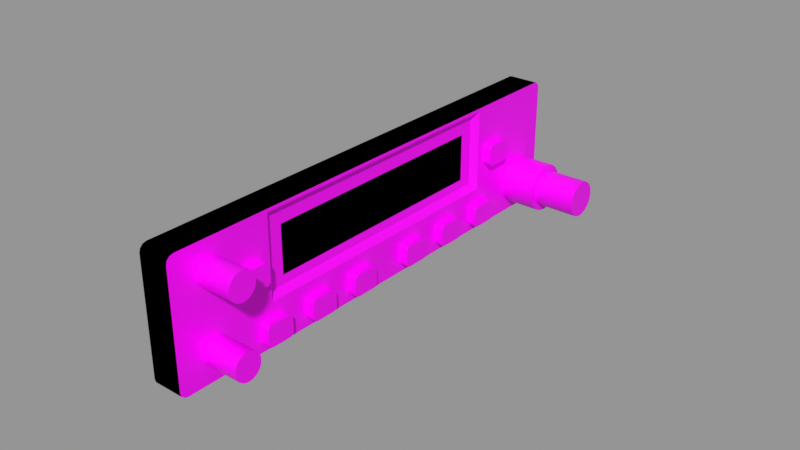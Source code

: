 # Source: gnc-255.blend  (saved by Blender 3.0.42; exported with 4.5.12 LTS)
import bpy
from mathutils import Matrix  # noqa: F401  (used for matrix-valued properties, if any)

bpy.ops.wm.read_factory_settings(use_empty=True)
scene = bpy.context.scene
scene.name = 'Empty'

# ---- images (referenced by path relative to the original .blend; pixels are not part of the script)
import os
ASSET_DIR = os.environ.get("B2B_ASSET_DIR", "")  # directory of the original .blend (textures are referenced by path, not embedded)
HERE = os.path.dirname(os.path.abspath(__file__))  # packed textures are extracted next to this script under _unpacked/

def load_image(name, relpath, width, height, colorspace="sRGB"):
    """Load a texture the original file referenced (path relative to the .blend, or extracted next to this script)."""
    p = next((c for c in (os.path.join(HERE, relpath), os.path.join(ASSET_DIR, relpath)) if relpath and os.path.exists(c)), "")
    if p:
        img = bpy.data.images.load(p, check_existing=True)
        img.name = name
    else:  # same state as the original file: an image datablock whose file is absent (Cycles renders it pink)
        img = bpy.data.images.new(name, width, height)
        img.source = "FILE"
        img.filepath = "//" + (relpath or name)
    img.colorspace_settings.name = colorspace
    return img
img_gnc_255_png = load_image('gnc-255.png', 'gnc-255.png', 1024, 1024, 'sRGB')
img_dummy_png = load_image('dummy.png', 'dummy.png', 1024, 1024, 'sRGB')

# ---- materials (node trees are filled in below, after node groups)
mat_facematerial = bpy.data.materials.new('FaceMaterial')
mat_facematerial.use_backface_culling = True
mat_facematerial.use_transparent_shadow = False
mat_displaymaterial = bpy.data.materials.new('DisplayMaterial')
mat_displaymaterial.use_transparent_shadow = False
mat_casematerial = bpy.data.materials.new('CaseMaterial')
mat_casematerial.use_backface_culling = True
mat_casematerial.use_transparent_shadow = False

# ---- node groups
ng_auto_smooth = bpy.data.node_groups.new('Auto Smooth', 'GeometryNodeTree')
_s = ng_auto_smooth.interface.new_socket(name='Geometry', in_out='OUTPUT', socket_type='NodeSocketGeometry')
_s = ng_auto_smooth.interface.new_socket(name='Geometry', in_out='INPUT', socket_type='NodeSocketGeometry')
_s = ng_auto_smooth.interface.new_socket(name='Angle', in_out='INPUT', socket_type='NodeSocketFloat')
_s.subtype = 'ANGLE'
_s.min_value = 0.0
_s.max_value = 3.142
ng_auto_smooth.is_modifier = True
_N = ng_auto_smooth.nodes; _L = ng_auto_smooth.links
n0 = _N.new('NodeGroupOutput'); n0.name = 'Group Output'; n0.location = (480, -100)
n1 = _N.new('NodeGroupInput'); n1.name = 'Group Input'; n1.location = (-420, -300)
n2 = _N.new('NodeGroupInput'); n2.name = 'Group Input.001'; n2.location = (-60, -100)
n3 = _N.new('GeometryNodeSetShadeSmooth'); n3.name = 'Set Shade Smooth'; n3.location = (120, -100)
n3.domain = 'EDGE'
n4 = _N.new('GeometryNodeSetShadeSmooth'); n4.name = 'Set Shade Smooth.001'; n4.location = (300, -100)
n5 = _N.new('GeometryNodeInputMeshEdgeAngle'); n5.name = 'Edge Angle'; n5.location = (-420, -220)
n6 = _N.new('GeometryNodeInputEdgeSmooth'); n6.name = 'Is Edge Smooth'; n6.location = (-60, -160)
n7 = _N.new('GeometryNodeInputShadeSmooth'); n7.name = 'Is Face Smooth'; n7.location = (-240, -340)
n8 = _N.new('FunctionNodeBooleanMath'); n8.name = 'Boolean Math'; n8.location = (-60, -220)
n9 = _N.new('FunctionNodeCompare'); n9.name = 'Compare'; n9.location = (-240, -180)
n9.operation = 'LESS_EQUAL'
_L.new(n5.outputs[0], n9.inputs[0])
_L.new(n4.outputs[0], n0.inputs[0])
_L.new(n1.outputs[1], n9.inputs[1])
_L.new(n9.outputs[0], n8.inputs[0])
_L.new(n7.outputs[0], n8.inputs[1])
_L.new(n2.outputs[0], n3.inputs[0])
_L.new(n6.outputs[0], n3.inputs[1])
_L.new(n3.outputs[0], n4.inputs[0])
_L.new(n8.outputs[0], n3.inputs[2])
n0.is_active_output = True

# ---- material node trees
mat_facematerial.use_nodes = True; mat_facematerial.node_tree.nodes.clear()
_N = mat_facematerial.node_tree.nodes; _L = mat_facematerial.node_tree.links
n0 = _N.new('ShaderNodeBsdfPrincipled'); n0.name = 'Principled BSDF'; n0.location = (10, 300)
n0.distribution = 'GGX'
n0.subsurface_method = 'RANDOM_WALK_SKIN'
n0.inputs[1].default_value = 0.25
n0.inputs[3].default_value = 1.45
n0.inputs[13].default_value = 0.25
n0.inputs[27].default_value = (0.0, 0.0, 0.0, 1.0)
n0.inputs[28].default_value = 1.0
n1 = _N.new('ShaderNodeOutputMaterial'); n1.name = 'Material Output'; n1.location = (300, 300)
n2 = _N.new('ShaderNodeTexImage'); n2.name = 'Image Texture'; n2.location = (-280, 280)
n2.image = img_gnc_255_png
_L.new(n0.outputs[0], n1.inputs[0])
_L.new(n2.outputs[0], n0.inputs[0])
n1.is_active_output = True
mat_displaymaterial.use_nodes = True; mat_displaymaterial.node_tree.nodes.clear()
_N = mat_displaymaterial.node_tree.nodes; _L = mat_displaymaterial.node_tree.links
n0 = _N.new('ShaderNodeBsdfPrincipled'); n0.name = 'Principled BSDF'; n0.location = (10, 300)
n0.distribution = 'GGX'
n0.subsurface_method = 'RANDOM_WALK_SKIN'
n0.inputs[1].default_value = 1.0
n0.inputs[3].default_value = 1.45
n0.inputs[13].default_value = 0.0
n0.inputs[27].default_value = (0.0, 0.0, 0.0, 1.0)
n0.inputs[28].default_value = 1.0
n1 = _N.new('ShaderNodeOutputMaterial'); n1.name = 'Material Output'; n1.location = (300, 300)
n2 = _N.new('ShaderNodeTexImage'); n2.name = 'Image Texture'; n2.location = (-280, 280)
n2.image = img_dummy_png
_L.new(n0.outputs[0], n1.inputs[0])
_L.new(n2.outputs[0], n0.inputs[0])
n1.is_active_output = True
mat_casematerial.use_nodes = True; mat_casematerial.node_tree.nodes.clear()
_N = mat_casematerial.node_tree.nodes; _L = mat_casematerial.node_tree.links
n0 = _N.new('ShaderNodeBsdfPrincipled'); n0.name = 'Principled BSDF'; n0.location = (10, 300)
n0.distribution = 'GGX'
n0.subsurface_method = 'RANDOM_WALK_SKIN'
n0.inputs[0].default_value = (0.0, 0.0, 0.0, 1.0)
n0.inputs[3].default_value = 1.45
n0.inputs[13].default_value = 0.0
n0.inputs[27].default_value = (0.0, 0.0, 0.0, 1.0)
n0.inputs[28].default_value = 1.0
n1 = _N.new('ShaderNodeOutputMaterial'); n1.name = 'Material Output'; n1.location = (300, 300)
_L.new(n0.outputs[0], n1.inputs[0])
n1.is_active_output = True

# ---- meshes
me_plane = bpy.data.meshes.new('Plane')
me_plane.from_pydata([(3.081e-09, -0.08, 0.0185), (3.497e-09, -0.0775, 0.021), (3.289e-09, -0.07967, 0.01975), (3.441e-09, -0.07875, 0.02067), (-3.497e-09, -0.0775, -0.021), (-3.081e-09, -0.08, -0.0185), (-3.441e-09, -0.07875, -0.02067), (-3.289e-09, -0.07967, -0.01975), (3.497e-09, 0.0775, 0.021), (3.081e-09, 0.08, 0.0185), (3.441e-09, 0.07875, 0.02067), (3.289e-09, 0.07967, 0.01975), (-3.081e-09, 0.08, -0.0185), (-3.497e-09, 0.0775, -0.021), (-3.289e-09, 0.07967, -0.01975), (-3.441e-09, 0.07875, -0.02067), (-0.002, 0.04, 0.01345), (-0.002, 0.04, -0.002048), (-0.002, -0.04, 0.01345), (-0.002, -0.04, -0.002048), (4.657e-09, 0.0465, 0.01995), (-2.794e-09, 0.0465, -0.007048), (3.725e-09, -0.0465, 0.01995), (0.0, -0.0465, -0.007048), (-0.002, 0.0445, 0.01795), (-0.002, 0.0445, -0.005048), (-0.002, -0.0445, 0.01795), (-0.002, -0.0445, -0.005048), (-2.328e-10, 0.07107, -0.003273), (-1.164e-10, 0.069, -0.003), (-5.821e-10, 0.073, -0.004072), (-1.164e-10, 0.06693, -0.003273), (-1.164e-09, 0.07593, -0.007), (-6.985e-10, 0.07466, -0.005343), (-1.164e-10, 0.065, -0.004072), (-1.513e-09, 0.07673, -0.008929), (-1.979e-09, 0.077, -0.011), (-2.212e-09, 0.07673, -0.01307), (-2.561e-09, 0.07593, -0.015), (-2.561e-09, 0.07466, -0.01666), (-3.376e-09, 0.073, -0.01793), (-3.376e-09, 0.07107, -0.01873), (-3.376e-09, 0.06693, -0.01873), (-3.376e-09, 0.069, -0.019), (1.979e-09, 0.05853, 0.007248), (1.746e-09, 0.05869, 0.006583), (1.979e-09, 0.05805, 0.007732), (1.048e-09, 0.0587, 0.0027), (1.513e-09, 0.0587, 0.0059), (8.149e-10, 0.05869, 0.002017), (8.149e-10, 0.05853, 0.001352), (-8.149e-10, 0.06334, -0.005343), (5.821e-10, 0.05805, 0.0008685), (5.821e-10, 0.05738, 0.000715), (-1.164e-09, 0.06207, -0.007), (-2.445e-09, 0.061, -0.011), (-1.979e-09, 0.06127, -0.008929), (-3.143e-09, 0.06127, -0.01307), (-3.143e-09, 0.06334, -0.01666), (-3.143e-09, 0.06207, -0.015), (-3.376e-09, 0.065, -0.01793), (1.979e-09, 0.05738, 0.007885), (1.979e-09, 0.0567, 0.0079), (1.746e-09, 0.0513, 0.0079), (1.513e-09, 0.05062, 0.007885), (3.492e-10, 0.0567, 0.0007), (-1.164e-10, 0.0513, 0.0007), (-1.164e-10, 0.05062, 0.000715), (-2.91e-09, 0.05123, -0.01205), (-2.91e-09, 0.05075, -0.01157), (-2.91e-09, 0.05008, -0.01141), (-2.91e-09, 0.0514, -0.0134), (-2.91e-09, 0.05139, -0.01272), (-2.91e-09, 0.0514, -0.0166), (-2.91e-09, 0.05139, -0.01728), (-2.91e-09, 0.05123, -0.01795), (-2.91e-09, 0.05075, -0.01843), (1.281e-09, 0.04947, 0.007248), (1.513e-09, 0.04995, 0.007732), (1.281e-09, 0.04931, 0.006583), (1.048e-09, 0.0493, 0.0059), (3.492e-10, 0.0493, 0.0027), (1.164e-10, 0.04931, 0.002017), (-1.164e-10, 0.04947, 0.001352), (-3.492e-10, 0.04995, 0.0008685), (-2.561e-09, 0.04332, -0.01141), (-2.91e-09, 0.0494, -0.0114), (-2.561e-09, 0.044, -0.0114), (-2.561e-09, 0.04265, -0.01157), (-2.91e-09, 0.05008, -0.01859), (-2.91e-09, 0.04332, -0.01859), (-2.91e-09, 0.04265, -0.01843), (-2.91e-09, 0.0494, -0.0186), (-2.91e-09, 0.044, -0.0186), (-2.91e-09, 0.04217, -0.01205), (-2.91e-09, 0.04201, -0.01272), (-2.91e-09, 0.04217, -0.01795), (-2.561e-09, 0.042, -0.0166), (-2.561e-09, 0.04201, -0.01728), (-2.445e-09, 0.042, -0.0134), (-2.445e-09, 0.03389, -0.01272), (-2.445e-09, 0.0339, -0.0166), (-2.212e-09, 0.0339, -0.0134), (-2.561e-09, 0.03389, -0.01728), (-2.445e-09, 0.03373, -0.01205), (-2.561e-09, 0.03373, -0.01795), (-2.445e-09, 0.03325, -0.01157), (-3.027e-09, 0.03325, -0.01843), (-2.91e-09, 0.03258, -0.01859), (-2.212e-09, 0.03258, -0.01141), (-2.91e-09, 0.0319, -0.0186), (-2.212e-09, 0.0319, -0.0114), (-2.095e-09, 0.0265, -0.0114), (-2.91e-09, 0.0265, -0.0186), (-2.095e-09, 0.02582, -0.01141), (-2.91e-09, 0.02582, -0.01859), (-2.91e-09, 0.02515, -0.01843), (-2.095e-09, 0.02515, -0.01157), (-2.212e-09, 0.02467, -0.01205), (-2.91e-09, 0.02467, -0.01795), (-2.212e-09, 0.02451, -0.01272), (-2.561e-09, 0.02451, -0.01728), (-1.979e-09, 0.0245, -0.0134), (-2.445e-09, 0.0245, -0.0166), (-1.979e-09, 0.01639, -0.01272), (-1.746e-09, 0.0164, -0.0134), (-2.445e-09, 0.0164, -0.0166), (-2.561e-09, 0.01639, -0.01728), (-1.979e-09, 0.01623, -0.01205), (-2.91e-09, 0.01623, -0.01795), (-2.91e-09, 0.01575, -0.01843), (-1.979e-09, 0.01575, -0.01157), (-2.91e-09, 0.01508, -0.01859), (-1.746e-09, 0.01508, -0.01141), (-1.746e-09, 0.0144, -0.0114), (-3.027e-09, 0.0144, -0.0186), (-1.513e-09, 0.009, -0.0114), (-2.91e-09, 0.009, -0.0186), (-1.513e-09, 0.008317, -0.01141), (-2.91e-09, 0.008317, -0.01859), (-1.513e-09, 0.007652, -0.01157), (-1.746e-09, 0.007168, -0.01205), (-2.91e-09, 0.007652, -0.01843), (-2.91e-09, 0.007168, -0.01795), (-1.746e-09, 0.007015, -0.01272), (-2.561e-09, 0.007015, -0.01728), (-1.513e-09, 0.007, -0.0134), (-2.445e-09, 0.007, -0.0166), (-2.445e-09, -0.007, -0.0166), (-1.513e-09, -0.007, -0.0134), (-2.561e-09, -0.007015, -0.01728), (-1.513e-09, -0.007015, -0.01272), (-2.91e-09, -0.007169, -0.01795), (-1.513e-09, -0.007169, -0.01205), (-2.91e-09, -0.007652, -0.01843), (-1.164e-09, -0.007652, -0.01157), (-1.164e-09, -0.008317, -0.01141), (-2.91e-09, -0.008317, -0.01859), (-1.164e-09, -0.009, -0.0114), (-2.91e-09, -0.009, -0.0186), (-1.164e-09, -0.0144, -0.0114), (-2.91e-09, -0.0144, -0.0186), (-1.164e-09, -0.01508, -0.01141), (-2.91e-09, -0.01508, -0.01859), (-1.164e-09, -0.01575, -0.01157), (-2.91e-09, -0.01623, -0.01795), (-2.91e-09, -0.01575, -0.01843), (-1.513e-09, -0.01623, -0.01205), (-2.561e-09, -0.01639, -0.01728), (-1.513e-09, -0.01639, -0.01272), (-2.445e-09, -0.0164, -0.0166), (-1.513e-09, -0.0164, -0.0134), (-2.445e-09, -0.0245, -0.0166), (-1.513e-09, -0.0245, -0.0134), (-1.513e-09, -0.02451, -0.01272), (-2.561e-09, -0.02451, -0.01728), (-1.513e-09, -0.02467, -0.01205), (-2.91e-09, -0.02467, -0.01795), (-1.164e-09, -0.02515, -0.01157), (-2.91e-09, -0.02515, -0.01843), (-1.164e-09, -0.02582, -0.01141), (-1.048e-09, -0.0265, -0.0114), (-2.91e-09, -0.02582, -0.01859), (-2.91e-09, -0.0265, -0.0186), (-2.91e-09, -0.0319, -0.0186), (-1.164e-09, -0.0319, -0.0114), (-2.91e-09, -0.03258, -0.01859), (-1.164e-09, -0.03258, -0.01141), (-1.164e-09, -0.03325, -0.01157), (-2.91e-09, -0.03325, -0.01843), (-1.513e-09, -0.03373, -0.01205), (-2.91e-09, -0.03373, -0.01795), (-1.513e-09, -0.03389, -0.01272), (-2.561e-09, -0.03389, -0.01728), (-1.513e-09, -0.0339, -0.0134), (-2.445e-09, -0.0339, -0.0166), (-2.445e-09, -0.042, -0.0166), (-1.513e-09, -0.042, -0.0134), (-2.561e-09, -0.04201, -0.01728), (-1.513e-09, -0.04201, -0.01272), (-2.91e-09, -0.04217, -0.01795), (-1.513e-09, -0.04217, -0.01205), (-2.91e-09, -0.04265, -0.01843), (-1.164e-09, -0.04265, -0.01157), (-1.164e-09, -0.04332, -0.01141), (-2.91e-09, -0.04332, -0.01859), (-2.91e-09, -0.044, -0.0186), (-1.164e-09, -0.044, -0.0114), (1.746e-09, -0.05062, 0.007885), (1.979e-09, -0.0513, 0.0079), (1.746e-09, -0.04947, 0.007248), (1.979e-09, -0.04995, 0.007732), (1.746e-09, -0.04931, 0.006583), (1.513e-09, -0.0493, 0.0059), (1.281e-09, -0.0493, 0.0027), (1.048e-09, -0.04931, 0.002017), (1.048e-09, -0.04947, 0.001352), (1.048e-09, -0.04995, 0.0008685), (8.149e-10, -0.05062, 0.000715), (-1.048e-09, -0.0494, -0.0114), (-1.164e-09, -0.05008, -0.01141), (-1.164e-09, -0.05075, -0.01157), (-2.91e-09, -0.0494, -0.0186), (-2.91e-09, -0.05008, -0.01859), (-2.91e-09, -0.05075, -0.01843), (1.746e-09, -0.0567, 0.0079), (1.746e-09, -0.05738, 0.007885), (1.746e-09, -0.05805, 0.007732), (1.746e-09, -0.05853, 0.007248), (1.746e-09, -0.05869, 0.006583), (8.149e-10, -0.05805, 0.0008685), (8.149e-10, -0.05853, 0.001352), (8.149e-10, -0.05869, 0.002017), (1.048e-09, -0.0513, 0.0007), (5.821e-10, -0.05738, 0.000715), (5.821e-10, -0.0567, 0.0007), (-1.164e-09, -0.05123, -0.01205), (-1.513e-09, -0.05139, -0.01272), (-1.513e-09, -0.0514, -0.0134), (-2.445e-09, -0.0514, -0.0166), (-2.561e-09, -0.05139, -0.01728), (-2.91e-09, -0.05123, -0.01795), (2.561e-09, -0.0631, 0.01375), (2.212e-09, -0.0625, 0.0115), (2.212e-09, -0.06265, 0.01266), (1.979e-09, -0.0631, 0.00925), (1.979e-09, -0.06265, 0.01034), (1.513e-09, -0.0587, 0.0059), (8.149e-10, -0.0587, 0.0027), (-9.313e-10, -0.0631, -0.00975), (-1.397e-09, -0.06265, -0.01084), (-8.149e-10, -0.06382, -0.008818), (-1.513e-09, -0.0625, -0.012), (-1.63e-09, -0.06265, -0.01316), (-2.212e-09, -0.06382, -0.01518), (-2.095e-09, -0.0631, -0.01425), (2.794e-09, -0.06584, 0.01585), (2.794e-09, -0.06816, 0.01585), (2.794e-09, -0.067, 0.016), (2.794e-09, -0.06475, 0.0154), (2.561e-09, -0.06382, 0.01468), (3.143e-09, -0.06382, 0.008318), (1.513e-09, -0.06816, 0.007153), (1.863e-09, -0.06475, 0.007603), (1.746e-09, -0.06584, 0.007153), (1.746e-09, -0.067, 0.007), (-6.985e-10, -0.067, -0.0075), (-6.985e-10, -0.06584, -0.007653), (-6.985e-10, -0.06475, -0.008103), (-6.985e-10, -0.06816, -0.007653), (-2.445e-09, -0.06475, -0.0159), (-2.561e-09, -0.067, -0.0165), (-2.561e-09, -0.06584, -0.01635), (-2.445e-09, -0.06816, -0.01635), (2.561e-09, -0.07018, 0.01468), (2.794e-09, -0.06925, 0.0154), (2.328e-09, -0.07135, 0.01266), (3.143e-09, -0.0709, 0.01375), (1.979e-09, -0.0709, 0.00925), (1.979e-09, -0.07135, 0.01034), (2.212e-09, -0.0715, 0.0115), (1.746e-09, -0.07018, 0.008318), (1.746e-09, -0.06925, 0.007603), (-9.313e-10, -0.06925, -0.008103), (-9.313e-10, -0.07018, -0.008818), (-1.513e-09, -0.07135, -0.01084), (-1.397e-09, -0.0709, -0.00975), (-1.979e-09, -0.07135, -0.01316), (-2.095e-09, -0.0709, -0.01425), (-1.63e-09, -0.0715, -0.012), (-2.445e-09, -0.06925, -0.0159), (-2.212e-09, -0.07018, -0.01518)], [], [(51, 50, 52, 53, 65, 66, 67, 84, 83, 82, 81, 21, 57, 55, 56, 54), (20, 8, 1, 22), (25, 21, 20, 24), (24, 20, 22, 26), (27, 23, 21, 25), (26, 22, 23, 27), (17, 25, 24, 16), (16, 24, 26, 18), (19, 27, 25, 17), (18, 26, 27, 19), (236, 252, 253, 255, 254, 270, 272, 239, 238, 237), (22, 1, 3, 2, 0, 280, 276, 277, 274, 275, 257, 258, 256, 259, 260, 242), (21, 23, 219, 207, 204, 203, 201, 199, 197, 196, 195, 194, 192, 190, 188, 187, 185, 181, 180, 178, 176, 174, 173, 172, 170, 171, 169, 167, 164, 162, 160, 158, 156, 155, 153, 151, 149, 148, 147, 146, 144, 141, 140, 138, 136, 134, 133, 131, 128, 124, 125, 126, 123, 122, 120, 118, 117, 114, 112, 111, 109, 106, 104, 100, 102, 101, 97, 99, 95, 94, 88, 85, 87, 86, 70, 69, 68, 72, 71, 57), (12, 9, 48, 47, 49, 50, 51, 34, 31, 29, 28, 30, 33, 32, 35, 36, 37, 38, 39, 40, 13, 15, 14), (251, 230, 231, 232, 248, 263, 264, 265, 262, 282, 281, 278, 279, 280, 0, 5, 7, 6, 4, 291, 288, 287, 289, 285, 286, 284, 283, 269, 266, 267, 268), (21, 81, 80, 79, 77, 78, 64, 63, 62, 61, 46, 44, 45, 48, 9, 11, 10, 8, 20), (291, 4, 13, 40, 41, 43, 42, 60, 58, 59, 57, 71, 73, 74, 75, 76, 89, 92, 93, 90, 91, 96, 98, 97, 101, 103, 105, 107, 108, 110, 113, 115, 116, 119, 121, 123, 126, 127, 129, 130, 132, 135, 137, 139, 142, 143, 145, 147, 148, 150, 152, 154, 157, 159, 161, 163, 166, 165, 168, 170, 172, 175, 177, 179, 182, 183, 184, 186, 189, 191, 193, 195, 196, 198, 200, 202, 205, 206, 222, 223, 224, 241, 240, 239, 272, 271, 273, 290), (23, 213, 214, 215, 216, 217, 218, 233, 235, 234, 230, 251, 249, 250, 252, 236, 221, 220, 219), (227, 246, 245, 261, 263, 248, 247, 229, 228), (23, 22, 242, 244, 243, 246, 227, 226, 225, 209, 208, 211, 210, 212, 213)])
me_plane.polygons.foreach_set('use_smooth', [True] * 20)
_uv = me_plane.uv_layers.new(name='UVMap')
_uv.uv.foreach_set('vector', [0.8959, 0.6707, 0.8658, 0.7544, 0.8628, 0.7484, 0.8586, 0.7464, 0.8544, 0.7463, 0.8206, 0.7463, 0.8164, 0.7464, 0.8122, 0.7484, 0.8092, 0.7544, 0.8082, 0.7627, 0.8081, 0.7713, 0.7906, 0.6494, 0.883, 0.5741, 0.8812, 0.6, 0.883, 0.6259, 0.8879, 0.65, 0.7906, 0.9869, 0.9844, 1.0, 0.01563, 1.0, 0.2094, 0.9869, 0.7781, 0.6744, 0.7906, 0.6494, 0.7906, 0.9869, 0.7781, 0.9619, 0.7781, 0.9619, 0.7906, 0.9869, 0.2094, 0.9869, 0.2219, 0.9619, 0.2219, 0.6744, 0.2094, 0.6494, 0.7906, 0.6494, 0.7781, 0.6744, 0.2219, 0.9619, 0.2094, 0.9869, 0.2094, 0.6494, 0.2219, 0.6744, 0.75, 0.7119, 0.7781, 0.6744, 0.7781, 0.9619, 0.75, 0.9057, 0.75, 0.9057, 0.7781, 0.9619, 0.2219, 0.9619, 0.25, 0.9057, 0.25, 0.7119, 0.2219, 0.6744, 0.7781, 0.6744, 0.75, 0.7119, 0.25, 0.9057, 0.2219, 0.9619, 0.2219, 0.6744, 0.25, 0.7119, 0.1798, 0.5869, 0.1094, 0.5875, 0.1084, 0.5729, 0.1056, 0.5594, 0.1011, 0.5477, 0.09531, 0.5388, 0.08853, 0.5332, 0.1788, 0.53, 0.1788, 0.57, 0.1788, 0.5785, 0.2094, 0.9869, 0.01563, 1.0, 0.007813, 0.9958, 0.002094, 0.9844, 1.788e-07, 0.9688, 0.05313, 0.8812, 0.05408, 0.8958, 0.05689, 0.9094, 0.06136, 0.921, 0.06719, 0.93, 0.07397, 0.9356, 0.08125, 0.9375, 0.08853, 0.9356, 0.09531, 0.93, 0.1011, 0.921, 0.1056, 0.9094, 0.7906, 0.6494, 0.2094, 0.6494, 0.1913, 0.595, 0.225, 0.595, 0.2293, 0.5948, 0.2334, 0.5929, 0.2364, 0.5869, 0.2374, 0.5785, 0.2375, 0.57, 0.2375, 0.53, 0.2881, 0.53, 0.2881, 0.57, 0.2882, 0.5785, 0.2892, 0.5869, 0.2922, 0.5929, 0.2964, 0.5948, 0.3006, 0.595, 0.3344, 0.595, 0.3386, 0.5948, 0.3428, 0.5929, 0.3458, 0.5869, 0.3468, 0.5785, 0.3469, 0.57, 0.3469, 0.53, 0.3975, 0.53, 0.3975, 0.57, 0.3976, 0.5785, 0.3986, 0.5869, 0.4016, 0.5929, 0.4057, 0.5948, 0.41, 0.595, 0.4437, 0.595, 0.448, 0.5948, 0.4522, 0.5929, 0.4552, 0.5869, 0.4562, 0.5785, 0.4562, 0.57, 0.4563, 0.53, 0.5437, 0.53, 0.5438, 0.57, 0.5438, 0.5785, 0.5448, 0.5869, 0.5478, 0.5929, 0.552, 0.5948, 0.5562, 0.595, 0.59, 0.595, 0.5943, 0.5948, 0.5984, 0.5929, 0.6014, 0.5869, 0.6024, 0.5785, 0.6025, 0.57, 0.6025, 0.53, 0.6531, 0.53, 0.6531, 0.57, 0.6532, 0.5785, 0.6542, 0.5869, 0.6572, 0.5929, 0.6614, 0.5948, 0.6656, 0.595, 0.6994, 0.595, 0.7036, 0.5948, 0.7078, 0.5929, 0.7108, 0.5869, 0.7118, 0.5785, 0.7119, 0.57, 0.7119, 0.53, 0.7625, 0.53, 0.7625, 0.57, 0.7626, 0.5785, 0.7636, 0.5869, 0.7666, 0.5929, 0.7707, 0.5948, 0.775, 0.595, 0.8087, 0.595, 0.813, 0.5948, 0.8172, 0.5929, 0.8202, 0.5869, 0.8212, 0.5785, 0.8212, 0.57, 0.883, 0.5741, 1.0, 0.5063, 1.0, 0.9688, 0.8669, 0.8113, 0.8669, 0.7713, 0.8668, 0.7627, 0.8658, 0.7544, 0.8959, 0.6707, 0.9062, 0.6866, 0.9183, 0.6966, 0.9312, 0.7, 0.9442, 0.6966, 0.9562, 0.6866, 0.9666, 0.6707, 0.9746, 0.65, 0.9795, 0.6259, 0.9812, 0.6, 0.9795, 0.5741, 0.9746, 0.55, 0.9666, 0.5293, 0.9487, 0.5071, 0.9844, 0.475, 0.9922, 0.4792, 0.9979, 0.4906, 0.1011, 0.6273, 0.1372, 0.7484, 0.1342, 0.7544, 0.1332, 0.7627, 0.1331, 0.7713, 0.09531, 0.8325, 0.08853, 0.8269, 0.08125, 0.825, 0.07397, 0.8269, 0.06719, 0.8325, 0.06136, 0.8415, 0.05689, 0.8531, 0.05408, 0.8667, 0.05313, 0.8812, 1.788e-07, 0.9688, 1.788e-07, 0.5063, 0.002094, 0.4906, 0.007813, 0.4792, 0.01563, 0.475, 0.06136, 0.5477, 0.05689, 0.5594, 0.05408, 0.5729, 0.05313, 0.5875, 0.05408, 0.6021, 0.05689, 0.6156, 0.06136, 0.6273, 0.06719, 0.6362, 0.07397, 0.6418, 0.08125, 0.6438, 0.08853, 0.6418, 0.09531, 0.6362, 0.7906, 0.6494, 0.8081, 0.7713, 0.8081, 0.8113, 0.8082, 0.8198, 0.8092, 0.8281, 0.8122, 0.8341, 0.8164, 0.8361, 0.8206, 0.8363, 0.8544, 0.8363, 0.8586, 0.8361, 0.8628, 0.8341, 0.8658, 0.8281, 0.8668, 0.8198, 0.8669, 0.8113, 1.0, 0.9688, 0.9979, 0.9844, 0.9922, 0.9958, 0.9844, 1.0, 0.7906, 0.9869, 0.06136, 0.5477, 0.01563, 0.475, 0.9844, 0.475, 0.9487, 0.5071, 0.9442, 0.5034, 0.9312, 0.5, 0.9183, 0.5034, 0.9062, 0.5134, 0.8959, 0.5293, 0.8879, 0.55, 0.883, 0.5741, 0.8212, 0.57, 0.8212, 0.53, 0.8212, 0.5215, 0.8202, 0.5131, 0.8172, 0.5071, 0.813, 0.5052, 0.8088, 0.505, 0.775, 0.505, 0.7707, 0.5052, 0.7666, 0.5071, 0.7636, 0.5131, 0.7626, 0.5215, 0.7625, 0.53, 0.7119, 0.53, 0.7118, 0.5215, 0.7108, 0.5131, 0.7078, 0.5071, 0.7036, 0.5052, 0.6994, 0.505, 0.6656, 0.505, 0.6614, 0.5052, 0.6572, 0.5071, 0.6542, 0.5131, 0.6532, 0.5215, 0.6531, 0.53, 0.6025, 0.53, 0.6024, 0.5215, 0.6014, 0.5131, 0.5984, 0.5071, 0.5943, 0.5052, 0.59, 0.505, 0.5563, 0.505, 0.552, 0.5052, 0.5478, 0.5071, 0.5448, 0.5131, 0.5438, 0.5215, 0.5437, 0.53, 0.4563, 0.53, 0.4562, 0.5215, 0.4552, 0.5131, 0.4522, 0.5071, 0.448, 0.5052, 0.4437, 0.505, 0.41, 0.505, 0.4057, 0.5052, 0.4016, 0.5071, 0.3986, 0.5131, 0.3976, 0.5215, 0.3975, 0.53, 0.3469, 0.53, 0.3468, 0.5215, 0.3458, 0.5131, 0.3428, 0.5071, 0.3386, 0.5052, 0.3344, 0.505, 0.3006, 0.505, 0.2964, 0.5052, 0.2922, 0.5071, 0.2892, 0.5131, 0.2882, 0.5215, 0.2881, 0.53, 0.2375, 0.53, 0.2374, 0.5215, 0.2364, 0.5131, 0.2334, 0.5071, 0.2293, 0.5052, 0.225, 0.505, 0.1913, 0.505, 0.187, 0.5052, 0.1828, 0.5071, 0.1798, 0.5131, 0.1788, 0.5215, 0.1788, 0.53, 0.08853, 0.5332, 0.08125, 0.5313, 0.07397, 0.5332, 0.06719, 0.5388, 0.2094, 0.6494, 0.1919, 0.8113, 0.1919, 0.7713, 0.1918, 0.7627, 0.1908, 0.7544, 0.1878, 0.7484, 0.1836, 0.7464, 0.1794, 0.7463, 0.1456, 0.7463, 0.1414, 0.7464, 0.1372, 0.7484, 0.1011, 0.6273, 0.1056, 0.6156, 0.1084, 0.6021, 0.1094, 0.5875, 0.1798, 0.5869, 0.1828, 0.5929, 0.187, 0.5948, 0.1913, 0.595, 0.1372, 0.8341, 0.1084, 0.8667, 0.1056, 0.8531, 0.1011, 0.8415, 0.09531, 0.8325, 0.1331, 0.7713, 0.1331, 0.8113, 0.1332, 0.8198, 0.1342, 0.8281, 0.2094, 0.6494, 0.2094, 0.9869, 0.1056, 0.9094, 0.1084, 0.8958, 0.1094, 0.8813, 0.1084, 0.8667, 0.1372, 0.8341, 0.1414, 0.8361, 0.1456, 0.8363, 0.1794, 0.8363, 0.1836, 0.8361, 0.1878, 0.8341, 0.1908, 0.8281, 0.1918, 0.8198, 0.1919, 0.8113])
me_plane.materials.append(mat_facematerial)
me_plane.use_remesh_fix_poles = True
me_plane.use_remesh_preserve_attributes = False
me_plane.update()
me_plane_003 = bpy.data.meshes.new('Plane.003')
me_plane_003.from_pydata([(-0.002, 0.04, 0.01345), (-0.002, 0.04, -0.002048), (-0.002, -0.04, 0.01345), (-0.002, -0.04, -0.002048)], [], [(0, 2, 3, 1)])
_uv = me_plane_003.uv_layers.new(name='UVMap')
_uv.uv.foreach_set('vector', [1.0, 1.0, 9.06e-06, 1.0, 1.192e-07, 2.98e-07, 1.0, 2.384e-07])
me_plane_003.materials.append(mat_displaymaterial)
me_plane_003.use_remesh_fix_poles = True
me_plane_003.use_remesh_preserve_attributes = False
me_plane_003.update()
me_plane_004 = bpy.data.meshes.new('Plane.004')
me_plane_004.from_pydata([(-0.002, 0.04, 0.01345), (-0.002, 0.04, -0.002048), (-0.002, -0.04, 0.01345), (-0.002, -0.04, -0.002048)], [], [(0, 2, 3, 1)])
_uv = me_plane_004.uv_layers.new(name='UVMap')
_uv.uv.foreach_set('vector', [1.0, 1.0, 9.09e-06, 1.0, 1.49e-07, 2.98e-07, 1.0, 2.384e-07])
me_plane_004.materials.append(mat_displaymaterial)
me_plane_004.use_remesh_fix_poles = True
me_plane_004.use_remesh_preserve_attributes = False
me_plane_004.update()
me_plane_005 = bpy.data.meshes.new('Plane.005')
me_plane_005.from_pydata([(-0.002, 0.04, 0.01345), (-0.002, 0.04, -0.002048), (-0.002, -0.04, 0.01345), (-0.002, -0.04, -0.002048)], [], [(0, 2, 3, 1)])
_uv = me_plane_005.uv_layers.new(name='UVMap')
_uv.uv.foreach_set('vector', [1.0, 1.0, 9.06e-06, 1.0, 1.192e-07, 2.98e-07, 1.0, 2.384e-07])
me_plane_005.materials.append(mat_displaymaterial)
me_plane_005.use_remesh_fix_poles = True
me_plane_005.use_remesh_preserve_attributes = False
me_plane_005.update()
me_cube_006 = bpy.data.meshes.new('Cube.006')
me_cube_006.from_pydata([(-0.002, -0.0027, -0.0036), (-0.002, -0.0047, -0.0016), (-0.002, -0.003383, -0.003585), (-0.002, -0.004048, -0.003432), (-0.002, -0.004532, -0.002948), (-0.002, -0.004685, -0.002283), (-0.002, -0.0047, 0.0016), (-0.002, -0.0027, 0.0036), (-0.002, -0.004685, 0.002283), (-0.002, -0.004532, 0.002948), (-0.002, -0.004048, 0.003432), (-0.002, -0.003383, 0.003585), (-0.002, 0.0047, -0.0016), (-0.002, 0.0027, -0.0036), (-0.002, 0.004685, -0.002283), (-0.002, 0.004532, -0.002948), (-0.002, 0.004048, -0.003432), (-0.002, 0.003383, -0.003585), (-0.002, 0.0027, 0.0036), (-0.002, 0.0047, 0.0016), (-0.002, 0.003383, 0.003585), (-0.002, 0.004048, 0.003432), (-0.002, 0.004532, 0.002948), (-0.002, 0.004685, 0.002283), (0.001, -0.0047, -0.0016), (0.001, -0.0027, -0.0036), (0.001, -0.004685, -0.002283), (0.001, -0.004532, -0.002948), (0.001, -0.004048, -0.003432), (0.001, -0.003383, -0.003585), (0.001, -0.0027, 0.0036), (0.001, -0.0047, 0.0016), (0.001, -0.003383, 0.003585), (0.001, -0.004048, 0.003432), (0.001, -0.004532, 0.002948), (0.001, -0.004685, 0.002283), (0.001, 0.0027, -0.0036), (0.001, 0.0047, -0.0016), (0.001, 0.003383, -0.003585), (0.001, 0.004048, -0.003432), (0.001, 0.004532, -0.002948), (0.001, 0.004685, -0.002283), (0.001, 0.0047, 0.0016), (0.001, 0.0027, 0.0036), (0.001, 0.004685, 0.002283), (0.001, 0.004532, 0.002948), (0.001, 0.004048, 0.003432), (0.001, 0.003383, 0.003585)], [], [(24, 31, 6, 1), (36, 38, 39, 40, 41, 37, 42, 44, 45, 46, 47, 43, 30, 32, 33, 34, 35, 31, 24, 26, 27, 28, 29, 25), (43, 18, 7, 30), (12, 19, 42, 37), (36, 13, 17, 38), (38, 17, 16, 39), (39, 16, 15, 40), (40, 15, 14, 41), (41, 14, 12, 37), (18, 43, 47, 20), (20, 47, 46, 21), (21, 46, 45, 22), (22, 45, 44, 23), (23, 44, 42, 19), (0, 25, 29, 2), (2, 29, 28, 3), (3, 28, 27, 4), (4, 27, 26, 5), (5, 26, 24, 1), (30, 7, 11, 32), (32, 11, 10, 33), (33, 10, 9, 34), (34, 9, 8, 35), (35, 8, 6, 31), (13, 36, 25, 0)])
me_cube_006.polygons.foreach_set('use_smooth', [True] * 25)
_uv = me_cube_006.uv_layers.new(name='UVMap')
_uv.uv.foreach_set('vector', [0.4948, 0.3212, 0.4948, 0.3686, 0.4652, 0.3686, 0.4652, 0.3212, 0.5496, 0.2916, 0.5546, 0.2918, 0.5595, 0.2941, 0.5631, 0.3012, 0.5642, 0.3111, 0.5644, 0.3212, 0.5644, 0.3686, 0.5642, 0.3787, 0.5631, 0.3885, 0.5595, 0.3957, 0.5546, 0.398, 0.5496, 0.3982, 0.5096, 0.3982, 0.5045, 0.398, 0.4996, 0.3957, 0.496, 0.3885, 0.4949, 0.3787, 0.4948, 0.3686, 0.4948, 0.3212, 0.4949, 0.3111, 0.496, 0.3012, 0.4996, 0.2941, 0.5045, 0.2918, 0.5096, 0.2916, 0.5496, 0.3982, 0.5496, 0.4574, 0.5096, 0.4574, 0.5096, 0.3982, 0.594, 0.3212, 0.594, 0.3686, 0.5644, 0.3686, 0.5644, 0.3212, 0.5496, 0.2916, 0.5496, 0.2324, 0.5546, 0.2324, 0.5546, 0.2916, 0.5546, 0.2916, 0.5546, 0.2324, 0.5597, 0.2324, 0.5597, 0.2916, 0.5597, 0.2916, 0.5597, 0.2324, 0.5647, 0.2324, 0.5647, 0.2916, 0.5644, 0.301, 0.594, 0.301, 0.594, 0.3111, 0.5644, 0.3111, 0.5644, 0.3111, 0.594, 0.3111, 0.594, 0.3212, 0.5644, 0.3212, 0.5496, 0.4574, 0.5496, 0.3982, 0.5546, 0.3982, 0.5546, 0.4574, 0.5546, 0.4574, 0.5546, 0.3982, 0.5597, 0.3982, 0.5597, 0.4574, 0.5597, 0.4574, 0.5597, 0.3982, 0.5647, 0.3982, 0.5647, 0.4574, 0.594, 0.3888, 0.5644, 0.3888, 0.5644, 0.3787, 0.594, 0.3787, 0.594, 0.3787, 0.5644, 0.3787, 0.5644, 0.3686, 0.594, 0.3686, 0.5096, 0.2324, 0.5096, 0.2916, 0.5045, 0.2916, 0.5045, 0.2324, 0.5045, 0.2324, 0.5045, 0.2916, 0.4995, 0.2916, 0.4995, 0.2324, 0.4995, 0.2324, 0.4995, 0.2916, 0.4944, 0.2916, 0.4944, 0.2324, 0.4652, 0.301, 0.4948, 0.301, 0.4948, 0.3111, 0.4652, 0.3111, 0.4652, 0.3111, 0.4948, 0.3111, 0.4948, 0.3212, 0.4652, 0.3212, 0.5096, 0.3982, 0.5096, 0.4574, 0.5045, 0.4574, 0.5045, 0.3982, 0.5045, 0.3982, 0.5045, 0.4574, 0.4995, 0.4574, 0.4995, 0.3982, 0.4995, 0.3982, 0.4995, 0.4574, 0.4944, 0.4574, 0.4944, 0.3982, 0.4948, 0.3888, 0.4652, 0.3888, 0.4652, 0.3787, 0.4948, 0.3787, 0.4948, 0.3787, 0.4652, 0.3787, 0.4652, 0.3686, 0.4948, 0.3686, 0.5496, 0.2324, 0.5496, 0.2916, 0.5096, 0.2916, 0.5096, 0.2324])
me_cube_006.materials.append(mat_facematerial)
me_cube_006.use_remesh_fix_poles = True
me_cube_006.use_remesh_preserve_attributes = False
me_cube_006.update()
me_cylinder = bpy.data.meshes.new('Cylinder')
me_cylinder.from_pydata([(-0.006, 0.0045, 2.623e-10), (0.006, 0.0045, -2.623e-10), (-0.006, 0.004347, -0.001165), (0.006, 0.004347, -0.001165), (-0.006, 0.003897, -0.00225), (0.006, 0.003897, -0.00225), (-0.006, 0.003182, -0.003182), (0.006, 0.003182, -0.003182), (-0.006, 0.00225, -0.003897), (0.006, 0.00225, -0.003897), (-0.006, 0.001165, -0.004347), (0.006, 0.001165, -0.004347), (-0.006, -1.967e-10, -0.0045), (0.006, -1.967e-10, -0.0045), (-0.006, -0.001165, -0.004347), (0.006, -0.001165, -0.004347), (-0.006, -0.00225, -0.003897), (0.006, -0.00225, -0.003897), (-0.006, -0.003182, -0.003182), (0.006, -0.003182, -0.003182), (-0.006, -0.003897, -0.00225), (0.006, -0.003897, -0.00225), (-0.006, -0.004347, -0.001165), (0.006, -0.004347, -0.001165), (-0.006, -0.0045, 6.557e-10), (0.006, -0.0045, 1.311e-10), (-0.006, -0.004347, 0.001165), (0.006, -0.004347, 0.001165), (-0.006, -0.003897, 0.00225), (0.006, -0.003897, 0.00225), (-0.006, -0.003182, 0.003182), (0.006, -0.003182, 0.003182), (-0.006, -0.00225, 0.003897), (0.006, -0.00225, 0.003897), (-0.006, -0.001165, 0.004347), (0.006, -0.001165, 0.004347), (-0.006, 5.366e-11, 0.0045), (0.006, 5.366e-11, 0.0045), (-0.006, 0.001165, 0.004347), (0.006, 0.001165, 0.004347), (-0.006, 0.00225, 0.003897), (0.006, 0.00225, 0.003897), (-0.006, 0.003182, 0.003182), (0.006, 0.003182, 0.003182), (-0.006, 0.003897, 0.00225), (0.006, 0.003897, 0.00225), (-0.006, 0.004347, 0.001165), (0.006, 0.004347, 0.001165)], [], [(0, 1, 3, 2), (2, 3, 5, 4), (4, 5, 7, 6), (6, 7, 9, 8), (8, 9, 11, 10), (10, 11, 13, 12), (12, 13, 15, 14), (14, 15, 17, 16), (16, 17, 19, 18), (18, 19, 21, 20), (20, 21, 23, 22), (22, 23, 25, 24), (24, 25, 27, 26), (26, 27, 29, 28), (28, 29, 31, 30), (30, 31, 33, 32), (32, 33, 35, 34), (34, 35, 37, 36), (36, 37, 39, 38), (38, 39, 41, 40), (40, 41, 43, 42), (42, 43, 45, 44), (3, 1, 47, 45, 43, 41, 39, 37, 35, 33, 31, 29, 27, 25, 23, 21, 19, 17, 15, 13, 11, 9, 7, 5), (44, 45, 47, 46), (46, 47, 1, 0)])
me_cylinder.polygons.foreach_set('use_smooth', [True] * 25)
_uv = me_cylinder.uv_layers.new(name='UVMap')
_uv.uv.foreach_set('vector', [0.09375, 0.2152, 0.09375, 0.3216, 0.08854, 0.3216, 0.08854, 0.2152, 0.08854, 0.2152, 0.08854, 0.3216, 0.08333, 0.3216, 0.08333, 0.2152, 0.08333, 0.2152, 0.08333, 0.3216, 0.07812, 0.3216, 0.07813, 0.2152, 0.07813, 0.2152, 0.07812, 0.3216, 0.07292, 0.3216, 0.07292, 0.2152, 0.07292, 0.2152, 0.07292, 0.3216, 0.06771, 0.3216, 0.06771, 0.2152, 0.06771, 0.2152, 0.06771, 0.3216, 0.0625, 0.3216, 0.0625, 0.2152, 0.0625, 0.2152, 0.0625, 0.3216, 0.05729, 0.3216, 0.05729, 0.2152, 0.05729, 0.2152, 0.05729, 0.3216, 0.05208, 0.3216, 0.05208, 0.2152, 0.05208, 0.2152, 0.05208, 0.3216, 0.04688, 0.3216, 0.04688, 0.2152, 0.04688, 0.2152, 0.04688, 0.3216, 0.04167, 0.3216, 0.04167, 0.2152, 0.04167, 0.2152, 0.04167, 0.3216, 0.03646, 0.3216, 0.03646, 0.2152, 0.03646, 0.2152, 0.03646, 0.3216, 0.03125, 0.3216, 0.03125, 0.2152, 0.03125, 0.2152, 0.03125, 0.3216, 0.02604, 0.3216, 0.02604, 0.2152, 0.02604, 0.2152, 0.02604, 0.3216, 0.02083, 0.3216, 0.02083, 0.2152, 0.02083, 0.2152, 0.02083, 0.3216, 0.01563, 0.3216, 0.01563, 0.2152, 0.01563, 0.2152, 0.01563, 0.3216, 0.01042, 0.3216, 0.01042, 0.2152, 0.01042, 0.2152, 0.01042, 0.3216, 0.005208, 0.3216, 0.005208, 0.2152, 0.005208, 0.2152, 0.005208, 0.3216, 1.118e-07, 0.3216, 1.863e-08, 0.2152, 0.125, 0.2152, 0.125, 0.3216, 0.1198, 0.3216, 0.1198, 0.2152, 0.1198, 0.2152, 0.1198, 0.3216, 0.1146, 0.3216, 0.1146, 0.2152, 0.1146, 0.2152, 0.1146, 0.3216, 0.1094, 0.3216, 0.1094, 0.2152, 0.1094, 0.2152, 0.1094, 0.3216, 0.1042, 0.3216, 0.1042, 0.2152, 0.08354, 0.3459, 0.08488, 0.3559, 0.08488, 0.3663, 0.08354, 0.3764, 0.08093, 0.3854, 0.07725, 0.3928, 0.07274, 0.398, 0.06771, 0.4007, 0.0625, 0.4007, 0.05747, 0.398, 0.05296, 0.3928, 0.04928, 0.3854, 0.04667, 0.3764, 0.04532, 0.3663, 0.04532, 0.3559, 0.04667, 0.3459, 0.04928, 0.3369, 0.05296, 0.3295, 0.05747, 0.3243, 0.0625, 0.3216, 0.06771, 0.3216, 0.07274, 0.3243, 0.07725, 0.3295, 0.08093, 0.3369, 0.1042, 0.2152, 0.1042, 0.3216, 0.09896, 0.3216, 0.09896, 0.2152, 0.09896, 0.2152, 0.09896, 0.3216, 0.09375, 0.3216, 0.09375, 0.2152])
me_cylinder.materials.append(mat_facematerial)
me_cylinder.use_remesh_fix_poles = True
me_cylinder.use_remesh_preserve_attributes = False
me_cylinder.update()
me_cylinder_002 = bpy.data.meshes.new('Cylinder.002')
me_cylinder_002.from_pydata([(-0.006, 0.0045, 2.623e-10), (0.006, 0.0045, -2.623e-10), (-0.006, 0.004347, -0.001165), (0.006, 0.004347, -0.001165), (-0.006, 0.003897, -0.00225), (0.006, 0.003897, -0.00225), (-0.006, 0.003182, -0.003182), (0.006, 0.003182, -0.003182), (-0.006, 0.00225, -0.003897), (0.006, 0.00225, -0.003897), (-0.006, 0.001165, -0.004347), (0.006, 0.001165, -0.004347), (-0.006, -1.967e-10, -0.0045), (0.006, -1.967e-10, -0.0045), (-0.006, -0.001165, -0.004347), (0.006, -0.001165, -0.004347), (-0.006, -0.00225, -0.003897), (0.006, -0.00225, -0.003897), (-0.006, -0.003182, -0.003182), (0.006, -0.003182, -0.003182), (-0.006, -0.003897, -0.00225), (0.006, -0.003897, -0.00225), (-0.006, -0.004347, -0.001165), (0.006, -0.004347, -0.001165), (-0.006, -0.0045, 6.557e-10), (0.006, -0.0045, 1.311e-10), (-0.006, -0.004347, 0.001165), (0.006, -0.004347, 0.001165), (-0.006, -0.003897, 0.00225), (0.006, -0.003897, 0.00225), (-0.006, -0.003182, 0.003182), (0.006, -0.003182, 0.003182), (-0.006, -0.00225, 0.003897), (0.006, -0.00225, 0.003897), (-0.006, -0.001165, 0.004347), (0.006, -0.001165, 0.004347), (-0.006, 5.366e-11, 0.0045), (0.006, 5.366e-11, 0.0045), (-0.006, 0.001165, 0.004347), (0.006, 0.001165, 0.004347), (-0.006, 0.00225, 0.003897), (0.006, 0.00225, 0.003897), (-0.006, 0.003182, 0.003182), (0.006, 0.003182, 0.003182), (-0.006, 0.003897, 0.00225), (0.006, 0.003897, 0.00225), (-0.006, 0.004347, 0.001165), (0.006, 0.004347, 0.001165)], [], [(0, 1, 3, 2), (2, 3, 5, 4), (4, 5, 7, 6), (6, 7, 9, 8), (8, 9, 11, 10), (10, 11, 13, 12), (12, 13, 15, 14), (14, 15, 17, 16), (16, 17, 19, 18), (18, 19, 21, 20), (20, 21, 23, 22), (22, 23, 25, 24), (24, 25, 27, 26), (26, 27, 29, 28), (28, 29, 31, 30), (30, 31, 33, 32), (32, 33, 35, 34), (34, 35, 37, 36), (36, 37, 39, 38), (38, 39, 41, 40), (40, 41, 43, 42), (42, 43, 45, 44), (3, 1, 47, 45, 43, 41, 39, 37, 35, 33, 31, 29, 27, 25, 23, 21, 19, 17, 15, 13, 11, 9, 7, 5), (44, 45, 47, 46), (46, 47, 1, 0)])
me_cylinder_002.polygons.foreach_set('use_smooth', [True] * 25)
_uv = me_cylinder_002.uv_layers.new(name='UVMap')
_uv.uv.foreach_set('vector', [0.3068, 0.1125, 0.4025, 0.1125, 0.4025, 0.1313, 0.3068, 0.1313, 0.3068, 0.1313, 0.4025, 0.1313, 0.4025, 0.15, 0.3068, 0.15, 0.3068, 0.15, 0.4025, 0.15, 0.4025, 0.1688, 0.3068, 0.1688, 0.3068, 0.1688, 0.4025, 0.1688, 0.4025, 0.1875, 0.3068, 0.1875, 0.3068, 0.1875, 0.4025, 0.1875, 0.4025, 0.2063, 0.3068, 0.2063, 0.3068, 0.2063, 0.4025, 0.2063, 0.4025, 0.225, 0.3068, 0.225, 0.3068, 0.225, 0.4025, 0.225, 0.4025, 0.2438, 0.3068, 0.2438, 0.3068, 0.2438, 0.4025, 0.2438, 0.4025, 0.2625, 0.3068, 0.2625, 0.3068, 0.2625, 0.4025, 0.2625, 0.4025, 0.2813, 0.3068, 0.2813, 0.3068, 0.2813, 0.4025, 0.2813, 0.4025, 0.3, 0.3068, 0.3, 0.3068, 0.3, 0.4025, 0.3, 0.4025, 0.3188, 0.3068, 0.3188, 0.3068, 0.3188, 0.4025, 0.3188, 0.4025, 0.3375, 0.3068, 0.3375, 0.3068, 0.3375, 0.4025, 0.3375, 0.4025, 0.3563, 0.3068, 0.3563, 0.3068, 0.3563, 0.4025, 0.3563, 0.4025, 0.375, 0.3068, 0.375, 0.3068, 0.375, 0.4025, 0.375, 0.4025, 0.3937, 0.3068, 0.3938, 0.3068, 0.3938, 0.4025, 0.3937, 0.4025, 0.4125, 0.3068, 0.4125, 0.3068, 0.4125, 0.4025, 0.4125, 0.4025, 0.4312, 0.3068, 0.4313, 0.3068, 0.4313, 0.4025, 0.4312, 0.4025, 0.45, 0.3068, 0.45, 0.3068, 2.086e-07, 0.4025, 3.278e-07, 0.4025, 0.01875, 0.3068, 0.01875, 0.3068, 0.01875, 0.4025, 0.01875, 0.4025, 0.0375, 0.3068, 0.0375, 0.3068, 0.0375, 0.4025, 0.0375, 0.4025, 0.05625, 0.3068, 0.05625, 0.3068, 0.05625, 0.4025, 0.05625, 0.4025, 0.075, 0.3068, 0.075, 0.4244, 0.1493, 0.4334, 0.1444, 0.4428, 0.1444, 0.4519, 0.1493, 0.46, 0.1586, 0.4666, 0.1719, 0.4713, 0.1881, 0.4737, 0.2063, 0.4737, 0.225, 0.4713, 0.2431, 0.4666, 0.2593, 0.46, 0.2726, 0.4519, 0.282, 0.4428, 0.2868, 0.4334, 0.2868, 0.4244, 0.282, 0.4163, 0.2726, 0.4096, 0.2593, 0.405, 0.2431, 0.4025, 0.225, 0.4025, 0.2063, 0.405, 0.1881, 0.4096, 0.1719, 0.4163, 0.1586, 0.3068, 0.075, 0.4025, 0.075, 0.4025, 0.09375, 0.3068, 0.09375, 0.3068, 0.09375, 0.4025, 0.09375, 0.4025, 0.1125, 0.3068, 0.1125])
me_cylinder_002.materials.append(mat_facematerial)
me_cylinder_002.use_remesh_fix_poles = True
me_cylinder_002.use_remesh_preserve_attributes = False
me_cylinder_002.update()
me_cylinder_003 = bpy.data.meshes.new('Cylinder.003')
me_cylinder_003.from_pydata([(-0.006, 0.0045, 2.623e-10), (0.006, 0.0045, -2.623e-10), (-0.006, 0.004347, -0.001165), (0.006, 0.004347, -0.001165), (-0.006, 0.003897, -0.00225), (0.006, 0.003897, -0.00225), (-0.006, 0.003182, -0.003182), (0.006, 0.003182, -0.003182), (-0.006, 0.00225, -0.003897), (0.006, 0.00225, -0.003897), (-0.006, 0.001165, -0.004347), (0.006, 0.001165, -0.004347), (-0.006, -1.967e-10, -0.0045), (0.006, -1.967e-10, -0.0045), (-0.006, -0.001165, -0.004347), (0.006, -0.001165, -0.004347), (-0.006, -0.00225, -0.003897), (0.006, -0.00225, -0.003897), (-0.006, -0.003182, -0.003182), (0.006, -0.003182, -0.003182), (-0.006, -0.003897, -0.00225), (0.006, -0.003897, -0.00225), (-0.006, -0.004347, -0.001165), (0.006, -0.004347, -0.001165), (-0.006, -0.0045, 6.557e-10), (0.006, -0.0045, 1.311e-10), (-0.006, -0.004347, 0.001165), (0.006, -0.004347, 0.001165), (-0.006, -0.003897, 0.00225), (0.006, -0.003897, 0.00225), (-0.006, -0.003182, 0.003182), (0.006, -0.003182, 0.003182), (-0.006, -0.00225, 0.003897), (0.006, -0.00225, 0.003897), (-0.006, -0.001165, 0.004347), (0.006, -0.001165, 0.004347), (-0.006, 5.366e-11, 0.0045), (0.006, 5.366e-11, 0.0045), (-0.006, 0.001165, 0.004347), (0.006, 0.001165, 0.004347), (-0.006, 0.00225, 0.003897), (0.006, 0.00225, 0.003897), (-0.006, 0.003182, 0.003182), (0.006, 0.003182, 0.003182), (-0.006, 0.003897, 0.00225), (0.006, 0.003897, 0.00225), (-0.006, 0.004347, 0.001165), (0.006, 0.004347, 0.001165)], [], [(0, 1, 3, 2), (2, 3, 5, 4), (4, 5, 7, 6), (6, 7, 9, 8), (8, 9, 11, 10), (10, 11, 13, 12), (12, 13, 15, 14), (14, 15, 17, 16), (16, 17, 19, 18), (18, 19, 21, 20), (20, 21, 23, 22), (22, 23, 25, 24), (24, 25, 27, 26), (26, 27, 29, 28), (28, 29, 31, 30), (30, 31, 33, 32), (32, 33, 35, 34), (34, 35, 37, 36), (36, 37, 39, 38), (38, 39, 41, 40), (40, 41, 43, 42), (42, 43, 45, 44), (3, 1, 47, 45, 43, 41, 39, 37, 35, 33, 31, 29, 27, 25, 23, 21, 19, 17, 15, 13, 11, 9, 7, 5), (44, 45, 47, 46), (46, 47, 1, 0)])
me_cylinder_003.polygons.foreach_set('use_smooth', [True] * 25)
_uv = me_cylinder_003.uv_layers.new(name='UVMap')
_uv.uv.foreach_set('vector', [0.1348, 0.1125, 0.2305, 0.1125, 0.2305, 0.1313, 0.1348, 0.1312, 0.1348, 0.1312, 0.2305, 0.1313, 0.2305, 0.15, 0.1348, 0.15, 0.1348, 0.15, 0.2305, 0.15, 0.2305, 0.1688, 0.1348, 0.1687, 0.1348, 0.1687, 0.2305, 0.1688, 0.2305, 0.1875, 0.1348, 0.1875, 0.1348, 0.1875, 0.2305, 0.1875, 0.2305, 0.2062, 0.1348, 0.2062, 0.1348, 0.2062, 0.2305, 0.2062, 0.2305, 0.225, 0.1348, 0.225, 0.1348, 0.225, 0.2305, 0.225, 0.2305, 0.2437, 0.1348, 0.2437, 0.1348, 0.2437, 0.2305, 0.2437, 0.2305, 0.2625, 0.1348, 0.2625, 0.1348, 0.2625, 0.2305, 0.2625, 0.2305, 0.2812, 0.1348, 0.2812, 0.1348, 0.2812, 0.2305, 0.2812, 0.2305, 0.3, 0.1348, 0.3, 0.1348, 0.3, 0.2305, 0.3, 0.2305, 0.3187, 0.1348, 0.3187, 0.1348, 0.3187, 0.2305, 0.3187, 0.2305, 0.3375, 0.1348, 0.3375, 0.1348, 0.3375, 0.2305, 0.3375, 0.2305, 0.3562, 0.1348, 0.3563, 0.1348, 0.3563, 0.2305, 0.3562, 0.2305, 0.375, 0.1348, 0.375, 0.1348, 0.375, 0.2305, 0.375, 0.2305, 0.3937, 0.1348, 0.3938, 0.1348, 0.3938, 0.2305, 0.3937, 0.2305, 0.4125, 0.1348, 0.4125, 0.1348, 0.4125, 0.2305, 0.4125, 0.2305, 0.4312, 0.1348, 0.4313, 0.1348, 0.4313, 0.2305, 0.4312, 0.2305, 0.45, 0.1348, 0.45, 0.1348, 4.47e-08, 0.2305, 8.941e-08, 0.2305, 0.01875, 0.1348, 0.01875, 0.1348, 0.01875, 0.2305, 0.01875, 0.2305, 0.0375, 0.1348, 0.0375, 0.1348, 0.0375, 0.2305, 0.0375, 0.2305, 0.05625, 0.1348, 0.05625, 0.1348, 0.05625, 0.2305, 0.05625, 0.2305, 0.075, 0.1348, 0.075, 0.2524, 0.1493, 0.2614, 0.1444, 0.2708, 0.1444, 0.2799, 0.1493, 0.288, 0.1586, 0.2946, 0.1719, 0.2993, 0.1881, 0.3017, 0.2062, 0.3017, 0.225, 0.2993, 0.2431, 0.2946, 0.2593, 0.288, 0.2726, 0.2799, 0.282, 0.2708, 0.2868, 0.2614, 0.2868, 0.2524, 0.282, 0.2443, 0.2726, 0.2376, 0.2593, 0.233, 0.2431, 0.2305, 0.225, 0.2305, 0.2062, 0.233, 0.1881, 0.2376, 0.1719, 0.2443, 0.1586, 0.1348, 0.075, 0.2305, 0.075, 0.2305, 0.09375, 0.1348, 0.09375, 0.1348, 0.09375, 0.2305, 0.09375, 0.2305, 0.1125, 0.1348, 0.1125])
me_cylinder_003.materials.append(mat_facematerial)
me_cylinder_003.use_remesh_fix_poles = True
me_cylinder_003.use_remesh_preserve_attributes = False
me_cylinder_003.update()
me_plane_007 = bpy.data.meshes.new('Plane.007')
me_plane_007.from_pydata([(3.081e-09, -0.08, 0.0185), (3.497e-09, -0.0775, 0.021), (3.289e-09, -0.07967, 0.01975), (3.441e-09, -0.07875, 0.02067), (-3.497e-09, -0.0775, -0.021), (-3.081e-09, -0.08, -0.0185), (-3.441e-09, -0.07875, -0.02067), (-3.289e-09, -0.07967, -0.01975), (3.497e-09, 0.0775, 0.021), (3.081e-09, 0.08, 0.0185), (3.441e-09, 0.07875, 0.02067), (3.289e-09, 0.07967, 0.01975), (-3.081e-09, 0.08, -0.0185), (-3.497e-09, 0.0775, -0.021), (-3.289e-09, 0.07967, -0.01975), (-3.441e-09, 0.07875, -0.02067), (-0.01, -0.0775, 0.021), (-0.01, -0.08, 0.0185), (-0.01, -0.07875, 0.02067), (-0.01, -0.07967, 0.01975), (-0.01, -0.08, -0.0185), (-0.01, -0.0775, -0.021), (-0.01, -0.07967, -0.01975), (-0.01, -0.07875, -0.02067), (-0.01, 0.08, 0.0185), (-0.01, 0.0775, 0.021), (-0.01, 0.07967, 0.01975), (-0.01, 0.07875, 0.02067), (-0.01, 0.0775, -0.021), (-0.01, 0.08, -0.0185), (-0.01, 0.07875, -0.02067), (-0.01, 0.07967, -0.01975)], [], [(0, 17, 20, 5), (12, 29, 24, 9), (20, 17, 19, 18, 16, 25, 27, 26, 24, 29, 31, 30, 28, 21, 23, 22), (4, 21, 28, 13), (12, 14, 31, 29), (14, 15, 30, 31), (15, 13, 28, 30), (20, 22, 7, 5), (22, 23, 6, 7), (23, 21, 4, 6), (0, 2, 19, 17), (2, 3, 18, 19), (3, 1, 16, 18), (24, 26, 11, 9), (26, 27, 10, 11), (27, 25, 8, 10), (8, 25, 16, 1)])
me_plane_007.polygons.foreach_set('use_smooth', [True] * 17)
_uv = me_plane_007.uv_layers.new(name='UVMap')
_uv.uv.foreach_set('vector', [1.8e-07, 0.9405, 1.8e-07, 0.9405, 5.999e-08, 0.05952, 5.999e-08, 0.05952, 1.0, 0.05952, 1.0, 0.05952, 1.0, 0.9405, 1.0, 0.9405, 5.999e-08, 0.05952, 1.8e-07, 0.9405, 0.0006979, 0.9702, 0.007813, 0.9973, 0.01563, 1.0, 0.9844, 1.0, 0.9922, 0.9973, 0.9993, 0.9702, 1.0, 0.9405, 1.0, 0.05952, 0.9993, 0.02976, 0.9922, 0.002658, 0.9844, 0.0, 0.01563, 0.0, 0.007812, 0.002658, 0.0006979, 0.02976, 0.01563, 0.0, 0.01563, 0.0, 0.9844, 0.0, 0.9844, 0.0, 1.0, 0.05952, 0.9993, 0.02976, 0.9993, 0.02976, 1.0, 0.05952, 0.9993, 0.02976, 0.9922, 0.002658, 0.9922, 0.002658, 0.9993, 0.02976, 0.9922, 0.002658, 0.9844, 0.0, 0.9844, 0.0, 0.9922, 0.002658, 5.999e-08, 0.05952, 0.0006979, 0.02976, 0.0006977, 0.02976, 5.999e-08, 0.05952, 0.0006979, 0.02976, 0.007812, 0.002658, 0.007812, 0.002658, 0.0006977, 0.02976, 0.007812, 0.002658, 0.01563, 0.0, 0.01563, 0.0, 0.007812, 0.002658, 1.8e-07, 0.9405, 0.0006979, 0.9702, 0.0006979, 0.9702, 1.8e-07, 0.9405, 0.0006979, 0.9702, 0.007813, 0.9973, 0.007813, 0.9973, 0.0006979, 0.9702, 0.007813, 0.9973, 0.01563, 1.0, 0.01563, 1.0, 0.007813, 0.9973, 1.0, 0.9405, 0.9993, 0.9702, 0.9993, 0.9702, 1.0, 0.9405, 0.9993, 0.9702, 0.9922, 0.9973, 0.9922, 0.9973, 0.9993, 0.9702, 0.9922, 0.9973, 0.9844, 1.0, 0.9844, 1.0, 0.9922, 0.9973, 0.9844, 1.0, 0.9844, 1.0, 0.01563, 1.0, 0.01563, 1.0])
me_plane_007.materials.append(mat_casematerial)
me_plane_007.use_remesh_fix_poles = True
me_plane_007.use_remesh_preserve_attributes = False
me_plane_007.update()
me_cylinder_007 = bpy.data.meshes.new('Cylinder.007')
me_cylinder_007.from_pydata([(-0.006, 0.0045, 2.623e-10), (0.006, 0.0045, -2.623e-10), (-0.006, 0.004347, -0.001165), (0.006, 0.004347, -0.001165), (-0.006, 0.003897, -0.00225), (0.006, 0.003897, -0.00225), (-0.006, 0.003182, -0.003182), (0.006, 0.003182, -0.003182), (-0.006, 0.00225, -0.003897), (0.006, 0.00225, -0.003897), (-0.006, 0.001165, -0.004347), (0.006, 0.001165, -0.004347), (-0.006, -1.967e-10, -0.0045), (0.006, -1.967e-10, -0.0045), (-0.006, -0.001165, -0.004347), (0.006, -0.001165, -0.004347), (-0.006, -0.00225, -0.003897), (0.006, -0.00225, -0.003897), (-0.006, -0.003182, -0.003182), (0.006, -0.003182, -0.003182), (-0.006, -0.003897, -0.00225), (0.006, -0.003897, -0.00225), (-0.006, -0.004347, -0.001165), (0.006, -0.004347, -0.001165), (-0.006, -0.0045, 6.557e-10), (0.006, -0.0045, 1.311e-10), (-0.006, -0.004347, 0.001165), (0.006, -0.004347, 0.001165), (-0.006, -0.003897, 0.00225), (0.006, -0.003897, 0.00225), (-0.006, -0.003182, 0.003182), (0.006, -0.003182, 0.003182), (-0.006, -0.00225, 0.003897), (0.006, -0.00225, 0.003897), (-0.006, -0.001165, 0.004347), (0.006, -0.001165, 0.004347), (-0.006, 5.366e-11, 0.0045), (0.006, 5.366e-11, 0.0045), (-0.006, 0.001165, 0.004347), (0.006, 0.001165, 0.004347), (-0.006, 0.00225, 0.003897), (0.006, 0.00225, 0.003897), (-0.006, 0.003182, 0.003182), (0.006, 0.003182, 0.003182), (-0.006, 0.003897, 0.00225), (0.006, 0.003897, 0.00225), (-0.006, 0.004347, 0.001165), (0.006, 0.004347, 0.001165)], [], [(0, 1, 3, 2), (2, 3, 5, 4), (4, 5, 7, 6), (6, 7, 9, 8), (8, 9, 11, 10), (10, 11, 13, 12), (12, 13, 15, 14), (14, 15, 17, 16), (16, 17, 19, 18), (18, 19, 21, 20), (20, 21, 23, 22), (22, 23, 25, 24), (24, 25, 27, 26), (26, 27, 29, 28), (28, 29, 31, 30), (30, 31, 33, 32), (32, 33, 35, 34), (34, 35, 37, 36), (36, 37, 39, 38), (38, 39, 41, 40), (40, 41, 43, 42), (42, 43, 45, 44), (3, 1, 47, 45, 43, 41, 39, 37, 35, 33, 31, 29, 27, 25, 23, 21, 19, 17, 15, 13, 11, 9, 7, 5), (44, 45, 47, 46), (46, 47, 1, 0)])
me_cylinder_007.polygons.foreach_set('use_smooth', [True] * 25)
_uv = me_cylinder_007.uv_layers.new(name='UVMap')
_uv.uv.foreach_set('vector', [0.09375, 0.0, 0.09375, 0.1064, 0.08854, 0.1064, 0.08854, 5.96e-08, 0.08854, 5.96e-08, 0.08854, 0.1064, 0.08333, 0.1064, 0.08333, 0.0, 0.08333, 0.0, 0.08333, 0.1064, 0.07812, 0.1064, 0.07813, 0.0, 0.07813, 0.0, 0.07812, 0.1064, 0.07292, 0.1064, 0.07292, 0.0, 0.07292, 0.0, 0.07292, 0.1064, 0.06771, 0.1064, 0.06771, 0.0, 0.06771, 0.0, 0.06771, 0.1064, 0.0625, 0.1064, 0.0625, 0.0, 0.0625, 0.0, 0.0625, 0.1064, 0.05729, 0.1064, 0.05729, 0.0, 0.05729, 0.0, 0.05729, 0.1064, 0.05208, 0.1064, 0.05208, 0.0, 0.05208, 0.0, 0.05208, 0.1064, 0.04688, 0.1064, 0.04688, 0.0, 0.04688, 0.0, 0.04688, 0.1064, 0.04167, 0.1064, 0.04167, 0.0, 0.04167, 0.0, 0.04167, 0.1064, 0.03646, 0.1064, 0.03646, 0.0, 0.03646, 0.0, 0.03646, 0.1064, 0.03125, 0.1064, 0.03125, 0.0, 0.03125, 0.0, 0.03125, 0.1064, 0.02604, 0.1064, 0.02604, 0.0, 0.02604, 0.0, 0.02604, 0.1064, 0.02083, 0.1064, 0.02083, 0.0, 0.02083, 0.0, 0.02083, 0.1064, 0.01563, 0.1064, 0.01562, 5.96e-08, 0.01562, 5.96e-08, 0.01563, 0.1064, 0.01042, 0.1064, 0.01042, 5.96e-08, 0.01042, 5.96e-08, 0.01042, 0.1064, 0.005208, 0.1064, 0.005208, 5.96e-08, 0.005208, 5.96e-08, 0.005208, 0.1064, 1.08e-07, 0.1064, 1.118e-08, 1.192e-07, 0.125, 4.47e-08, 0.125, 0.1064, 0.1198, 0.1064, 0.1198, 4.47e-08, 0.1198, 4.47e-08, 0.1198, 0.1064, 0.1146, 0.1064, 0.1146, 4.47e-08, 0.1146, 4.47e-08, 0.1146, 0.1064, 0.1094, 0.1064, 0.1094, 4.47e-08, 0.1094, 4.47e-08, 0.1094, 0.1064, 0.1042, 0.1064, 0.1042, 4.47e-08, 0.08354, 0.1307, 0.08488, 0.1408, 0.08488, 0.1512, 0.08354, 0.1612, 0.08093, 0.1703, 0.07725, 0.1776, 0.07274, 0.1828, 0.06771, 0.1855, 0.0625, 0.1855, 0.05747, 0.1828, 0.05296, 0.1776, 0.04928, 0.1703, 0.04667, 0.1612, 0.04532, 0.1512, 0.04532, 0.1408, 0.04667, 0.1307, 0.04928, 0.1217, 0.05296, 0.1143, 0.05747, 0.1091, 0.0625, 0.1064, 0.06771, 0.1064, 0.07274, 0.1091, 0.07725, 0.1143, 0.08093, 0.1217, 0.1042, 4.47e-08, 0.1042, 0.1064, 0.09896, 0.1064, 0.09896, 4.47e-08, 0.09896, 4.47e-08, 0.09896, 0.1064, 0.09375, 0.1064, 0.09375, 0.0])
me_cylinder_007.materials.append(mat_facematerial)
me_cylinder_007.use_remesh_fix_poles = True
me_cylinder_007.use_remesh_preserve_attributes = False
me_cylinder_007.update()
me_cube_016 = bpy.data.meshes.new('Cube.016')
me_cube_016.from_pydata([(-0.002, -0.0027, -0.0036), (-0.002, -0.0047, -0.0016), (-0.002, -0.003383, -0.003585), (-0.002, -0.004048, -0.003432), (-0.002, -0.004532, -0.002948), (-0.002, -0.004685, -0.002283), (-0.002, -0.0047, 0.0016), (-0.002, -0.0027, 0.0036), (-0.002, -0.004685, 0.002283), (-0.002, -0.004532, 0.002948), (-0.002, -0.004048, 0.003432), (-0.002, -0.003383, 0.003585), (-0.002, 0.0047, -0.0016), (-0.002, 0.0027, -0.0036), (-0.002, 0.004685, -0.002283), (-0.002, 0.004532, -0.002948), (-0.002, 0.004048, -0.003432), (-0.002, 0.003383, -0.003585), (-0.002, 0.0027, 0.0036), (-0.002, 0.0047, 0.0016), (-0.002, 0.003383, 0.003585), (-0.002, 0.004048, 0.003432), (-0.002, 0.004532, 0.002948), (-0.002, 0.004685, 0.002283), (0.001, -0.0047, -0.0016), (0.001, -0.0027, -0.0036), (0.001, -0.004685, -0.002283), (0.001, -0.004532, -0.002948), (0.001, -0.004048, -0.003432), (0.001, -0.003383, -0.003585), (0.001, -0.0027, 0.0036), (0.001, -0.0047, 0.0016), (0.001, -0.003383, 0.003585), (0.001, -0.004048, 0.003432), (0.001, -0.004532, 0.002948), (0.001, -0.004685, 0.002283), (0.001, 0.0027, -0.0036), (0.001, 0.0047, -0.0016), (0.001, 0.003383, -0.003585), (0.001, 0.004048, -0.003432), (0.001, 0.004532, -0.002948), (0.001, 0.004685, -0.002283), (0.001, 0.0047, 0.0016), (0.001, 0.0027, 0.0036), (0.001, 0.004685, 0.002283), (0.001, 0.004532, 0.002948), (0.001, 0.004048, 0.003432), (0.001, 0.003383, 0.003585)], [], [(24, 31, 6, 1), (36, 38, 39, 40, 41, 37, 42, 44, 45, 46, 47, 43, 30, 32, 33, 34, 35, 31, 24, 26, 27, 28, 29, 25), (43, 18, 7, 30), (12, 19, 42, 37), (36, 13, 17, 38), (38, 17, 16, 39), (39, 16, 15, 40), (40, 15, 14, 41), (41, 14, 12, 37), (18, 43, 47, 20), (20, 47, 46, 21), (21, 46, 45, 22), (22, 45, 44, 23), (23, 44, 42, 19), (0, 25, 29, 2), (2, 29, 28, 3), (3, 28, 27, 4), (4, 27, 26, 5), (5, 26, 24, 1), (30, 7, 11, 32), (32, 11, 10, 33), (33, 10, 9, 34), (34, 9, 8, 35), (35, 8, 6, 31), (13, 36, 25, 0)])
me_cube_016.polygons.foreach_set('use_smooth', [True] * 25)
_uv = me_cube_016.uv_layers.new(name='UVMap')
_uv.uv.foreach_set('vector', [0.6334, 0.3212, 0.6334, 0.3686, 0.6038, 0.3686, 0.6038, 0.3212, 0.6882, 0.2916, 0.6932, 0.2918, 0.6982, 0.2941, 0.7017, 0.3012, 0.7029, 0.3111, 0.703, 0.3212, 0.703, 0.3686, 0.7029, 0.3787, 0.7017, 0.3885, 0.6982, 0.3957, 0.6932, 0.3979, 0.6882, 0.3982, 0.6482, 0.3982, 0.6432, 0.3979, 0.6382, 0.3957, 0.6347, 0.3885, 0.6335, 0.3787, 0.6334, 0.3686, 0.6334, 0.3212, 0.6335, 0.3111, 0.6347, 0.3012, 0.6382, 0.2941, 0.6432, 0.2918, 0.6482, 0.2916, 0.6882, 0.3982, 0.6882, 0.4574, 0.6482, 0.4574, 0.6482, 0.3982, 0.7326, 0.3212, 0.7326, 0.3686, 0.703, 0.3686, 0.703, 0.3212, 0.6882, 0.2916, 0.6882, 0.2324, 0.6932, 0.2324, 0.6932, 0.2916, 0.6932, 0.2916, 0.6932, 0.2324, 0.6983, 0.2324, 0.6983, 0.2916, 0.6983, 0.2916, 0.6983, 0.2324, 0.7033, 0.2324, 0.7033, 0.2916, 0.703, 0.301, 0.7326, 0.301, 0.7326, 0.3111, 0.703, 0.3111, 0.703, 0.3111, 0.7326, 0.3111, 0.7326, 0.3212, 0.703, 0.3212, 0.6882, 0.4574, 0.6882, 0.3982, 0.6932, 0.3982, 0.6932, 0.4574, 0.6932, 0.4574, 0.6932, 0.3982, 0.6983, 0.3982, 0.6983, 0.4574, 0.6983, 0.4574, 0.6983, 0.3982, 0.7033, 0.3982, 0.7033, 0.4574, 0.7326, 0.3888, 0.703, 0.3888, 0.703, 0.3787, 0.7326, 0.3787, 0.7326, 0.3787, 0.703, 0.3787, 0.703, 0.3686, 0.7326, 0.3686, 0.6482, 0.2324, 0.6482, 0.2916, 0.6432, 0.2916, 0.6432, 0.2324, 0.6432, 0.2324, 0.6432, 0.2916, 0.6381, 0.2916, 0.6381, 0.2324, 0.6381, 0.2324, 0.6381, 0.2916, 0.633, 0.2916, 0.633, 0.2324, 0.6038, 0.301, 0.6334, 0.301, 0.6334, 0.3111, 0.6038, 0.3111, 0.6038, 0.3111, 0.6334, 0.3111, 0.6334, 0.3212, 0.6038, 0.3212, 0.6482, 0.3982, 0.6482, 0.4574, 0.6432, 0.4574, 0.6432, 0.3982, 0.6432, 0.3982, 0.6432, 0.4574, 0.6381, 0.4574, 0.6381, 0.3982, 0.6381, 0.3982, 0.6381, 0.4574, 0.633, 0.4574, 0.633, 0.3982, 0.6334, 0.3888, 0.6038, 0.3888, 0.6038, 0.3787, 0.6334, 0.3787, 0.6334, 0.3787, 0.6038, 0.3787, 0.6038, 0.3686, 0.6334, 0.3686, 0.6882, 0.2324, 0.6882, 0.2916, 0.6482, 0.2916, 0.6482, 0.2324])
me_cube_016.materials.append(mat_facematerial)
me_cube_016.use_remesh_fix_poles = True
me_cube_016.use_remesh_preserve_attributes = False
me_cube_016.update()
me_cube_017 = bpy.data.meshes.new('Cube.017')
me_cube_017.from_pydata([(-0.002, -0.0027, -0.0036), (-0.002, -0.0047, -0.0016), (-0.002, -0.003383, -0.003585), (-0.002, -0.004048, -0.003432), (-0.002, -0.004532, -0.002948), (-0.002, -0.004685, -0.002283), (-0.002, -0.0047, 0.0016), (-0.002, -0.0027, 0.0036), (-0.002, -0.004685, 0.002283), (-0.002, -0.004532, 0.002948), (-0.002, -0.004048, 0.003432), (-0.002, -0.003383, 0.003585), (-0.002, 0.0047, -0.0016), (-0.002, 0.0027, -0.0036), (-0.002, 0.004685, -0.002283), (-0.002, 0.004532, -0.002948), (-0.002, 0.004048, -0.003432), (-0.002, 0.003383, -0.003585), (-0.002, 0.0027, 0.0036), (-0.002, 0.0047, 0.0016), (-0.002, 0.003383, 0.003585), (-0.002, 0.004048, 0.003432), (-0.002, 0.004532, 0.002948), (-0.002, 0.004685, 0.002283), (0.001, -0.0047, -0.0016), (0.001, -0.0027, -0.0036), (0.001, -0.004685, -0.002283), (0.001, -0.004532, -0.002948), (0.001, -0.004048, -0.003432), (0.001, -0.003383, -0.003585), (0.001, -0.0027, 0.0036), (0.001, -0.0047, 0.0016), (0.001, -0.003383, 0.003585), (0.001, -0.004048, 0.003432), (0.001, -0.004532, 0.002948), (0.001, -0.004685, 0.002283), (0.001, 0.0027, -0.0036), (0.001, 0.0047, -0.0016), (0.001, 0.003383, -0.003585), (0.001, 0.004048, -0.003432), (0.001, 0.004532, -0.002948), (0.001, 0.004685, -0.002283), (0.001, 0.0047, 0.0016), (0.001, 0.0027, 0.0036), (0.001, 0.004685, 0.002283), (0.001, 0.004532, 0.002948), (0.001, 0.004048, 0.003432), (0.001, 0.003383, 0.003585)], [], [(24, 31, 6, 1), (36, 38, 39, 40, 41, 37, 42, 44, 45, 46, 47, 43, 30, 32, 33, 34, 35, 31, 24, 26, 27, 28, 29, 25), (43, 18, 7, 30), (12, 19, 42, 37), (36, 13, 17, 38), (38, 17, 16, 39), (39, 16, 15, 40), (40, 15, 14, 41), (41, 14, 12, 37), (18, 43, 47, 20), (20, 47, 46, 21), (21, 46, 45, 22), (22, 45, 44, 23), (23, 44, 42, 19), (0, 25, 29, 2), (2, 29, 28, 3), (3, 28, 27, 4), (4, 27, 26, 5), (5, 26, 24, 1), (30, 7, 11, 32), (32, 11, 10, 33), (33, 10, 9, 34), (34, 9, 8, 35), (35, 8, 6, 31), (13, 36, 25, 0)])
me_cube_017.polygons.foreach_set('use_smooth', [True] * 25)
_uv = me_cube_017.uv_layers.new(name='UVMap')
_uv.uv.foreach_set('vector', [0.7671, 0.3212, 0.7671, 0.3686, 0.7375, 0.3686, 0.7375, 0.3212, 0.8219, 0.2916, 0.8269, 0.2918, 0.8319, 0.2941, 0.8354, 0.3012, 0.8366, 0.3111, 0.8367, 0.3212, 0.8367, 0.3686, 0.8366, 0.3787, 0.8354, 0.3885, 0.8319, 0.3957, 0.8269, 0.3979, 0.8219, 0.3982, 0.7819, 0.3982, 0.7769, 0.3979, 0.7719, 0.3957, 0.7684, 0.3885, 0.7672, 0.3787, 0.7671, 0.3686, 0.7671, 0.3212, 0.7672, 0.3111, 0.7684, 0.3012, 0.7719, 0.2941, 0.7769, 0.2918, 0.7819, 0.2916, 0.8219, 0.3982, 0.8219, 0.4574, 0.7819, 0.4574, 0.7819, 0.3982, 0.8663, 0.3212, 0.8663, 0.3686, 0.8367, 0.3686, 0.8367, 0.3212, 0.8219, 0.2916, 0.8219, 0.2324, 0.8269, 0.2324, 0.8269, 0.2916, 0.8269, 0.2916, 0.8269, 0.2324, 0.832, 0.2324, 0.832, 0.2916, 0.832, 0.2916, 0.832, 0.2324, 0.8371, 0.2324, 0.8371, 0.2916, 0.8367, 0.301, 0.8663, 0.301, 0.8663, 0.3111, 0.8367, 0.3111, 0.8367, 0.3111, 0.8663, 0.3111, 0.8663, 0.3212, 0.8367, 0.3212, 0.8219, 0.4574, 0.8219, 0.3982, 0.8269, 0.3982, 0.8269, 0.4574, 0.8269, 0.4574, 0.8269, 0.3982, 0.832, 0.3982, 0.832, 0.4574, 0.832, 0.4574, 0.832, 0.3982, 0.8371, 0.3982, 0.8371, 0.4574, 0.8663, 0.3888, 0.8367, 0.3888, 0.8367, 0.3787, 0.8663, 0.3787, 0.8663, 0.3787, 0.8367, 0.3787, 0.8367, 0.3686, 0.8663, 0.3686, 0.7819, 0.2324, 0.7819, 0.2916, 0.7769, 0.2916, 0.7769, 0.2324, 0.7769, 0.2324, 0.7769, 0.2916, 0.7718, 0.2916, 0.7718, 0.2324, 0.7718, 0.2324, 0.7718, 0.2916, 0.7668, 0.2916, 0.7668, 0.2324, 0.7375, 0.301, 0.7671, 0.301, 0.7671, 0.3111, 0.7375, 0.3111, 0.7375, 0.3111, 0.7671, 0.3111, 0.7671, 0.3212, 0.7375, 0.3212, 0.7819, 0.3982, 0.7819, 0.4574, 0.7769, 0.4574, 0.7769, 0.3982, 0.7769, 0.3982, 0.7769, 0.4574, 0.7718, 0.4574, 0.7718, 0.3982, 0.7718, 0.3982, 0.7718, 0.4574, 0.7668, 0.4574, 0.7668, 0.3982, 0.7671, 0.3888, 0.7375, 0.3888, 0.7375, 0.3787, 0.7671, 0.3787, 0.7671, 0.3787, 0.7375, 0.3787, 0.7375, 0.3686, 0.7671, 0.3686, 0.8219, 0.2324, 0.8219, 0.2916, 0.7819, 0.2916, 0.7819, 0.2324])
me_cube_017.materials.append(mat_facematerial)
me_cube_017.use_remesh_fix_poles = True
me_cube_017.use_remesh_preserve_attributes = False
me_cube_017.update()
me_cube_018 = bpy.data.meshes.new('Cube.018')
me_cube_018.from_pydata([(-0.002, -0.0027, -0.0036), (-0.002, -0.0047, -0.0016), (-0.002, -0.003383, -0.003585), (-0.002, -0.004048, -0.003432), (-0.002, -0.004532, -0.002948), (-0.002, -0.004685, -0.002283), (-0.002, -0.0047, 0.0016), (-0.002, -0.0027, 0.0036), (-0.002, -0.004685, 0.002283), (-0.002, -0.004532, 0.002948), (-0.002, -0.004048, 0.003432), (-0.002, -0.003383, 0.003585), (-0.002, 0.0047, -0.0016), (-0.002, 0.0027, -0.0036), (-0.002, 0.004685, -0.002283), (-0.002, 0.004532, -0.002948), (-0.002, 0.004048, -0.003432), (-0.002, 0.003383, -0.003585), (-0.002, 0.0027, 0.0036), (-0.002, 0.0047, 0.0016), (-0.002, 0.003383, 0.003585), (-0.002, 0.004048, 0.003432), (-0.002, 0.004532, 0.002948), (-0.002, 0.004685, 0.002283), (0.001, -0.0047, -0.0016), (0.001, -0.0027, -0.0036), (0.001, -0.004685, -0.002283), (0.001, -0.004532, -0.002948), (0.001, -0.004048, -0.003432), (0.001, -0.003383, -0.003585), (0.001, -0.0027, 0.0036), (0.001, -0.0047, 0.0016), (0.001, -0.003383, 0.003585), (0.001, -0.004048, 0.003432), (0.001, -0.004532, 0.002948), (0.001, -0.004685, 0.002283), (0.001, 0.0027, -0.0036), (0.001, 0.0047, -0.0016), (0.001, 0.003383, -0.003585), (0.001, 0.004048, -0.003432), (0.001, 0.004532, -0.002948), (0.001, 0.004685, -0.002283), (0.001, 0.0047, 0.0016), (0.001, 0.0027, 0.0036), (0.001, 0.004685, 0.002283), (0.001, 0.004532, 0.002948), (0.001, 0.004048, 0.003432), (0.001, 0.003383, 0.003585)], [], [(24, 31, 6, 1), (36, 38, 39, 40, 41, 37, 42, 44, 45, 46, 47, 43, 30, 32, 33, 34, 35, 31, 24, 26, 27, 28, 29, 25), (43, 18, 7, 30), (12, 19, 42, 37), (36, 13, 17, 38), (38, 17, 16, 39), (39, 16, 15, 40), (40, 15, 14, 41), (41, 14, 12, 37), (18, 43, 47, 20), (20, 47, 46, 21), (21, 46, 45, 22), (22, 45, 44, 23), (23, 44, 42, 19), (0, 25, 29, 2), (2, 29, 28, 3), (3, 28, 27, 4), (4, 27, 26, 5), (5, 26, 24, 1), (30, 7, 11, 32), (32, 11, 10, 33), (33, 10, 9, 34), (34, 9, 8, 35), (35, 8, 6, 31), (13, 36, 25, 0)])
me_cube_018.polygons.foreach_set('use_smooth', [True] * 25)
_uv = me_cube_018.uv_layers.new(name='UVMap')
_uv.uv.foreach_set('vector', [0.9008, 0.3212, 0.9008, 0.3686, 0.8712, 0.3686, 0.8712, 0.3212, 0.9556, 0.2916, 0.9606, 0.2918, 0.9656, 0.2941, 0.9691, 0.3012, 0.9703, 0.3111, 0.9704, 0.3212, 0.9704, 0.3686, 0.9703, 0.3787, 0.9691, 0.3885, 0.9656, 0.3957, 0.9606, 0.3979, 0.9556, 0.3982, 0.9156, 0.3982, 0.9106, 0.3979, 0.9056, 0.3957, 0.9021, 0.3885, 0.9009, 0.3787, 0.9008, 0.3686, 0.9008, 0.3212, 0.9009, 0.3111, 0.9021, 0.3012, 0.9056, 0.2941, 0.9106, 0.2918, 0.9156, 0.2916, 0.9556, 0.3982, 0.9556, 0.4574, 0.9156, 0.4574, 0.9156, 0.3982, 1.0, 0.3212, 1.0, 0.3686, 0.9704, 0.3686, 0.9704, 0.3212, 0.9556, 0.2916, 0.9556, 0.2324, 0.9606, 0.2324, 0.9606, 0.2916, 0.9606, 0.2916, 0.9606, 0.2324, 0.9657, 0.2324, 0.9657, 0.2916, 0.9657, 0.2916, 0.9657, 0.2324, 0.9708, 0.2324, 0.9708, 0.2916, 0.9704, 0.301, 1.0, 0.301, 1.0, 0.3111, 0.9704, 0.3111, 0.9704, 0.3111, 1.0, 0.3111, 1.0, 0.3212, 0.9704, 0.3212, 0.9556, 0.4574, 0.9556, 0.3982, 0.9606, 0.3982, 0.9606, 0.4574, 0.9606, 0.4574, 0.9606, 0.3982, 0.9657, 0.3982, 0.9657, 0.4574, 0.9657, 0.4574, 0.9657, 0.3982, 0.9708, 0.3982, 0.9708, 0.4574, 1.0, 0.3888, 0.9704, 0.3888, 0.9704, 0.3787, 1.0, 0.3787, 1.0, 0.3787, 0.9704, 0.3787, 0.9704, 0.3686, 1.0, 0.3686, 0.9156, 0.2324, 0.9156, 0.2916, 0.9106, 0.2916, 0.9106, 0.2324, 0.9106, 0.2324, 0.9106, 0.2916, 0.9055, 0.2916, 0.9055, 0.2324, 0.9055, 0.2324, 0.9055, 0.2916, 0.9005, 0.2916, 0.9005, 0.2324, 0.8712, 0.301, 0.9008, 0.301, 0.9008, 0.3111, 0.8712, 0.3111, 0.8712, 0.3111, 0.9008, 0.3111, 0.9008, 0.3212, 0.8712, 0.3212, 0.9156, 0.3982, 0.9156, 0.4574, 0.9106, 0.4574, 0.9106, 0.3982, 0.9106, 0.3982, 0.9106, 0.4574, 0.9055, 0.4574, 0.9055, 0.3982, 0.9055, 0.3982, 0.9055, 0.4574, 0.9005, 0.4574, 0.9005, 0.3982, 0.9008, 0.3888, 0.8712, 0.3888, 0.8712, 0.3787, 0.9008, 0.3787, 0.9008, 0.3787, 0.8712, 0.3787, 0.8712, 0.3686, 0.9008, 0.3686, 0.9556, 0.2324, 0.9556, 0.2916, 0.9156, 0.2916, 0.9156, 0.2324])
me_cube_018.materials.append(mat_facematerial)
me_cube_018.use_remesh_fix_poles = True
me_cube_018.use_remesh_preserve_attributes = False
me_cube_018.update()
me_cube_019 = bpy.data.meshes.new('Cube.019')
me_cube_019.from_pydata([(-0.002, -0.0027, -0.0036), (-0.002, -0.0047, -0.0016), (-0.002, -0.003383, -0.003585), (-0.002, -0.004048, -0.003432), (-0.002, -0.004532, -0.002948), (-0.002, -0.004685, -0.002283), (-0.002, -0.0047, 0.0016), (-0.002, -0.0027, 0.0036), (-0.002, -0.004685, 0.002283), (-0.002, -0.004532, 0.002948), (-0.002, -0.004048, 0.003432), (-0.002, -0.003383, 0.003585), (-0.002, 0.0047, -0.0016), (-0.002, 0.0027, -0.0036), (-0.002, 0.004685, -0.002283), (-0.002, 0.004532, -0.002948), (-0.002, 0.004048, -0.003432), (-0.002, 0.003383, -0.003585), (-0.002, 0.0027, 0.0036), (-0.002, 0.0047, 0.0016), (-0.002, 0.003383, 0.003585), (-0.002, 0.004048, 0.003432), (-0.002, 0.004532, 0.002948), (-0.002, 0.004685, 0.002283), (0.001, -0.0047, -0.0016), (0.001, -0.0027, -0.0036), (0.001, -0.004685, -0.002283), (0.001, -0.004532, -0.002948), (0.001, -0.004048, -0.003432), (0.001, -0.003383, -0.003585), (0.001, -0.0027, 0.0036), (0.001, -0.0047, 0.0016), (0.001, -0.003383, 0.003585), (0.001, -0.004048, 0.003432), (0.001, -0.004532, 0.002948), (0.001, -0.004685, 0.002283), (0.001, 0.0027, -0.0036), (0.001, 0.0047, -0.0016), (0.001, 0.003383, -0.003585), (0.001, 0.004048, -0.003432), (0.001, 0.004532, -0.002948), (0.001, 0.004685, -0.002283), (0.001, 0.0047, 0.0016), (0.001, 0.0027, 0.0036), (0.001, 0.004685, 0.002283), (0.001, 0.004532, 0.002948), (0.001, 0.004048, 0.003432), (0.001, 0.003383, 0.003585)], [], [(24, 31, 6, 1), (36, 38, 39, 40, 41, 37, 42, 44, 45, 46, 47, 43, 30, 32, 33, 34, 35, 31, 24, 26, 27, 28, 29, 25), (43, 18, 7, 30), (12, 19, 42, 37), (36, 13, 17, 38), (38, 17, 16, 39), (39, 16, 15, 40), (40, 15, 14, 41), (41, 14, 12, 37), (18, 43, 47, 20), (20, 47, 46, 21), (21, 46, 45, 22), (22, 45, 44, 23), (23, 44, 42, 19), (0, 25, 29, 2), (2, 29, 28, 3), (3, 28, 27, 4), (4, 27, 26, 5), (5, 26, 24, 1), (30, 7, 11, 32), (32, 11, 10, 33), (33, 10, 9, 34), (34, 9, 8, 35), (35, 8, 6, 31), (13, 36, 25, 0)])
me_cube_019.polygons.foreach_set('use_smooth', [True] * 25)
_uv = me_cube_019.uv_layers.new(name='UVMap')
_uv.uv.foreach_set('vector', [0.4948, 0.08882, 0.4948, 0.1362, 0.4652, 0.1362, 0.4652, 0.08882, 0.5496, 0.05921, 0.5546, 0.05943, 0.5595, 0.0617, 0.5631, 0.06885, 0.5642, 0.07871, 0.5644, 0.08882, 0.5644, 0.1362, 0.5642, 0.1463, 0.5631, 0.1561, 0.5595, 0.1633, 0.5546, 0.1656, 0.5496, 0.1658, 0.5096, 0.1658, 0.5045, 0.1656, 0.4996, 0.1633, 0.496, 0.1561, 0.4949, 0.1463, 0.4948, 0.1362, 0.4948, 0.08882, 0.4949, 0.07871, 0.496, 0.06885, 0.4996, 0.0617, 0.5045, 0.05943, 0.5096, 0.05921, 0.5496, 0.1658, 0.5496, 0.225, 0.5096, 0.225, 0.5096, 0.1658, 0.594, 0.08882, 0.594, 0.1362, 0.5644, 0.1362, 0.5644, 0.08882, 0.5496, 0.05921, 0.5496, 7.451e-08, 0.5546, 5.96e-08, 0.5546, 0.05921, 0.5546, 0.05921, 0.5546, 5.96e-08, 0.5597, 5.96e-08, 0.5597, 0.05921, 0.5597, 0.05921, 0.5597, 5.96e-08, 0.5647, 5.96e-08, 0.5647, 0.05921, 0.5644, 0.06859, 0.594, 0.06859, 0.594, 0.0787, 0.5644, 0.0787, 0.5644, 0.0787, 0.594, 0.0787, 0.594, 0.08882, 0.5644, 0.08882, 0.5496, 0.225, 0.5496, 0.1658, 0.5546, 0.1658, 0.5546, 0.225, 0.5546, 0.225, 0.5546, 0.1658, 0.5597, 0.1658, 0.5597, 0.225, 0.5597, 0.225, 0.5597, 0.1658, 0.5647, 0.1658, 0.5647, 0.225, 0.594, 0.1564, 0.5644, 0.1564, 0.5644, 0.1463, 0.594, 0.1463, 0.594, 0.1463, 0.5644, 0.1463, 0.5644, 0.1362, 0.594, 0.1362, 0.5096, 7.451e-08, 0.5096, 0.05921, 0.5045, 0.05921, 0.5045, 8.941e-08, 0.5045, 8.941e-08, 0.5045, 0.05921, 0.4995, 0.05921, 0.4995, 8.941e-08, 0.4995, 8.941e-08, 0.4995, 0.05921, 0.4944, 0.05921, 0.4944, 8.941e-08, 0.4652, 0.06859, 0.4948, 0.06859, 0.4948, 0.0787, 0.4652, 0.0787, 0.4652, 0.0787, 0.4948, 0.0787, 0.4948, 0.08882, 0.4652, 0.08882, 0.5096, 0.1658, 0.5096, 0.225, 0.5045, 0.225, 0.5045, 0.1658, 0.5045, 0.1658, 0.5045, 0.225, 0.4995, 0.225, 0.4995, 0.1658, 0.4995, 0.1658, 0.4995, 0.225, 0.4944, 0.225, 0.4944, 0.1658, 0.4948, 0.1564, 0.4652, 0.1564, 0.4652, 0.1463, 0.4948, 0.1463, 0.4948, 0.1463, 0.4652, 0.1463, 0.4652, 0.1362, 0.4948, 0.1362, 0.5496, 7.451e-08, 0.5496, 0.05921, 0.5096, 0.05921, 0.5096, 7.451e-08])
me_cube_019.materials.append(mat_facematerial)
me_cube_019.use_remesh_fix_poles = True
me_cube_019.use_remesh_preserve_attributes = False
me_cube_019.update()
me_cube_020 = bpy.data.meshes.new('Cube.020')
me_cube_020.from_pydata([(-0.002, -0.0027, -0.0036), (-0.002, -0.0047, -0.0016), (-0.002, -0.003383, -0.003585), (-0.002, -0.004048, -0.003432), (-0.002, -0.004532, -0.002948), (-0.002, -0.004685, -0.002283), (-0.002, -0.0047, 0.0016), (-0.002, -0.0027, 0.0036), (-0.002, -0.004685, 0.002283), (-0.002, -0.004532, 0.002948), (-0.002, -0.004048, 0.003432), (-0.002, -0.003383, 0.003585), (-0.002, 0.0047, -0.0016), (-0.002, 0.0027, -0.0036), (-0.002, 0.004685, -0.002283), (-0.002, 0.004532, -0.002948), (-0.002, 0.004048, -0.003432), (-0.002, 0.003383, -0.003585), (-0.002, 0.0027, 0.0036), (-0.002, 0.0047, 0.0016), (-0.002, 0.003383, 0.003585), (-0.002, 0.004048, 0.003432), (-0.002, 0.004532, 0.002948), (-0.002, 0.004685, 0.002283), (0.001, -0.0047, -0.0016), (0.001, -0.0027, -0.0036), (0.001, -0.004685, -0.002283), (0.001, -0.004532, -0.002948), (0.001, -0.004048, -0.003432), (0.001, -0.003383, -0.003585), (0.001, -0.0027, 0.0036), (0.001, -0.0047, 0.0016), (0.001, -0.003383, 0.003585), (0.001, -0.004048, 0.003432), (0.001, -0.004532, 0.002948), (0.001, -0.004685, 0.002283), (0.001, 0.0027, -0.0036), (0.001, 0.0047, -0.0016), (0.001, 0.003383, -0.003585), (0.001, 0.004048, -0.003432), (0.001, 0.004532, -0.002948), (0.001, 0.004685, -0.002283), (0.001, 0.0047, 0.0016), (0.001, 0.0027, 0.0036), (0.001, 0.004685, 0.002283), (0.001, 0.004532, 0.002948), (0.001, 0.004048, 0.003432), (0.001, 0.003383, 0.003585)], [], [(24, 31, 6, 1), (36, 38, 39, 40, 41, 37, 42, 44, 45, 46, 47, 43, 30, 32, 33, 34, 35, 31, 24, 26, 27, 28, 29, 25), (43, 18, 7, 30), (12, 19, 42, 37), (36, 13, 17, 38), (38, 17, 16, 39), (39, 16, 15, 40), (40, 15, 14, 41), (41, 14, 12, 37), (18, 43, 47, 20), (20, 47, 46, 21), (21, 46, 45, 22), (22, 45, 44, 23), (23, 44, 42, 19), (0, 25, 29, 2), (2, 29, 28, 3), (3, 28, 27, 4), (4, 27, 26, 5), (5, 26, 24, 1), (30, 7, 11, 32), (32, 11, 10, 33), (33, 10, 9, 34), (34, 9, 8, 35), (35, 8, 6, 31), (13, 36, 25, 0)])
me_cube_020.polygons.foreach_set('use_smooth', [True] * 25)
_uv = me_cube_020.uv_layers.new(name='UVMap')
_uv.uv.foreach_set('vector', [0.6334, 0.08882, 0.6334, 0.1362, 0.6038, 0.1362, 0.6038, 0.08882, 0.6882, 0.05921, 0.6932, 0.05943, 0.6982, 0.0617, 0.7017, 0.06885, 0.7029, 0.07871, 0.703, 0.08882, 0.703, 0.1362, 0.7029, 0.1463, 0.7017, 0.1561, 0.6982, 0.1633, 0.6932, 0.1656, 0.6882, 0.1658, 0.6482, 0.1658, 0.6432, 0.1656, 0.6382, 0.1633, 0.6347, 0.1561, 0.6335, 0.1463, 0.6334, 0.1362, 0.6334, 0.08882, 0.6335, 0.07871, 0.6347, 0.06885, 0.6382, 0.0617, 0.6432, 0.05943, 0.6482, 0.05921, 0.6882, 0.1658, 0.6882, 0.225, 0.6482, 0.225, 0.6482, 0.1658, 0.7326, 0.08882, 0.7326, 0.1362, 0.703, 0.1362, 0.703, 0.08882, 0.6882, 0.05921, 0.6882, 7.451e-08, 0.6932, 5.96e-08, 0.6932, 0.05921, 0.6932, 0.05921, 0.6932, 5.96e-08, 0.6983, 5.96e-08, 0.6983, 0.05921, 0.6983, 0.05921, 0.6983, 5.96e-08, 0.7033, 5.96e-08, 0.7033, 0.05921, 0.703, 0.06859, 0.7326, 0.06859, 0.7326, 0.0787, 0.703, 0.0787, 0.703, 0.0787, 0.7326, 0.0787, 0.7326, 0.08882, 0.703, 0.08882, 0.6882, 0.225, 0.6882, 0.1658, 0.6932, 0.1658, 0.6932, 0.225, 0.6932, 0.225, 0.6932, 0.1658, 0.6983, 0.1658, 0.6983, 0.225, 0.6983, 0.225, 0.6983, 0.1658, 0.7033, 0.1658, 0.7033, 0.225, 0.7326, 0.1564, 0.703, 0.1564, 0.703, 0.1463, 0.7326, 0.1463, 0.7326, 0.1463, 0.703, 0.1463, 0.703, 0.1362, 0.7326, 0.1362, 0.6482, 7.451e-08, 0.6482, 0.05921, 0.6432, 0.05921, 0.6432, 8.941e-08, 0.6432, 8.941e-08, 0.6432, 0.05921, 0.6381, 0.05921, 0.6381, 8.941e-08, 0.6381, 8.941e-08, 0.6381, 0.05921, 0.633, 0.05921, 0.633, 8.941e-08, 0.6038, 0.06859, 0.6334, 0.06859, 0.6334, 0.0787, 0.6038, 0.0787, 0.6038, 0.0787, 0.6334, 0.0787, 0.6334, 0.08882, 0.6038, 0.08882, 0.6482, 0.1658, 0.6482, 0.225, 0.6432, 0.225, 0.6432, 0.1658, 0.6432, 0.1658, 0.6432, 0.225, 0.6381, 0.225, 0.6381, 0.1658, 0.6381, 0.1658, 0.6381, 0.225, 0.633, 0.225, 0.633, 0.1658, 0.6334, 0.1564, 0.6038, 0.1564, 0.6038, 0.1463, 0.6334, 0.1463, 0.6334, 0.1463, 0.6038, 0.1463, 0.6038, 0.1362, 0.6334, 0.1362, 0.6882, 7.451e-08, 0.6882, 0.05921, 0.6482, 0.05921, 0.6482, 7.451e-08])
me_cube_020.materials.append(mat_facematerial)
me_cube_020.use_remesh_fix_poles = True
me_cube_020.use_remesh_preserve_attributes = False
me_cube_020.update()
me_cube_021 = bpy.data.meshes.new('Cube.021')
me_cube_021.from_pydata([(-0.002, -0.0027, -0.0036), (-0.002, -0.0047, -0.0016), (-0.002, -0.003383, -0.003585), (-0.002, -0.004048, -0.003432), (-0.002, -0.004532, -0.002948), (-0.002, -0.004685, -0.002283), (-0.002, -0.0047, 0.0016), (-0.002, -0.0027, 0.0036), (-0.002, -0.004685, 0.002283), (-0.002, -0.004532, 0.002948), (-0.002, -0.004048, 0.003432), (-0.002, -0.003383, 0.003585), (-0.002, 0.0047, -0.0016), (-0.002, 0.0027, -0.0036), (-0.002, 0.004685, -0.002283), (-0.002, 0.004532, -0.002948), (-0.002, 0.004048, -0.003432), (-0.002, 0.003383, -0.003585), (-0.002, 0.0027, 0.0036), (-0.002, 0.0047, 0.0016), (-0.002, 0.003383, 0.003585), (-0.002, 0.004048, 0.003432), (-0.002, 0.004532, 0.002948), (-0.002, 0.004685, 0.002283), (0.001, -0.0047, -0.0016), (0.001, -0.0027, -0.0036), (0.001, -0.004685, -0.002283), (0.001, -0.004532, -0.002948), (0.001, -0.004048, -0.003432), (0.001, -0.003383, -0.003585), (0.001, -0.0027, 0.0036), (0.001, -0.0047, 0.0016), (0.001, -0.003383, 0.003585), (0.001, -0.004048, 0.003432), (0.001, -0.004532, 0.002948), (0.001, -0.004685, 0.002283), (0.001, 0.0027, -0.0036), (0.001, 0.0047, -0.0016), (0.001, 0.003383, -0.003585), (0.001, 0.004048, -0.003432), (0.001, 0.004532, -0.002948), (0.001, 0.004685, -0.002283), (0.001, 0.0047, 0.0016), (0.001, 0.0027, 0.0036), (0.001, 0.004685, 0.002283), (0.001, 0.004532, 0.002948), (0.001, 0.004048, 0.003432), (0.001, 0.003383, 0.003585)], [], [(24, 31, 6, 1), (36, 38, 39, 40, 41, 37, 42, 44, 45, 46, 47, 43, 30, 32, 33, 34, 35, 31, 24, 26, 27, 28, 29, 25), (43, 18, 7, 30), (12, 19, 42, 37), (36, 13, 17, 38), (38, 17, 16, 39), (39, 16, 15, 40), (40, 15, 14, 41), (41, 14, 12, 37), (18, 43, 47, 20), (20, 47, 46, 21), (21, 46, 45, 22), (22, 45, 44, 23), (23, 44, 42, 19), (0, 25, 29, 2), (2, 29, 28, 3), (3, 28, 27, 4), (4, 27, 26, 5), (5, 26, 24, 1), (30, 7, 11, 32), (32, 11, 10, 33), (33, 10, 9, 34), (34, 9, 8, 35), (35, 8, 6, 31), (13, 36, 25, 0)])
me_cube_021.polygons.foreach_set('use_smooth', [True] * 25)
_uv = me_cube_021.uv_layers.new(name='UVMap')
_uv.uv.foreach_set('vector', [0.7671, 0.08882, 0.7671, 0.1362, 0.7375, 0.1362, 0.7375, 0.08882, 0.8219, 0.05921, 0.8269, 0.05943, 0.8319, 0.0617, 0.8354, 0.06885, 0.8366, 0.07871, 0.8367, 0.08882, 0.8367, 0.1362, 0.8366, 0.1463, 0.8354, 0.1561, 0.8319, 0.1633, 0.8269, 0.1656, 0.8219, 0.1658, 0.7819, 0.1658, 0.7769, 0.1656, 0.7719, 0.1633, 0.7684, 0.1561, 0.7672, 0.1463, 0.7671, 0.1362, 0.7671, 0.08882, 0.7672, 0.07871, 0.7684, 0.06885, 0.7719, 0.0617, 0.7769, 0.05943, 0.7819, 0.05921, 0.8219, 0.1658, 0.8219, 0.225, 0.7819, 0.225, 0.7819, 0.1658, 0.8663, 0.08882, 0.8663, 0.1362, 0.8367, 0.1362, 0.8367, 0.08882, 0.8219, 0.05921, 0.8219, 5.96e-08, 0.8269, 5.96e-08, 0.8269, 0.05921, 0.8269, 0.05921, 0.8269, 5.96e-08, 0.832, 5.96e-08, 0.832, 0.05921, 0.832, 0.05921, 0.832, 5.96e-08, 0.8371, 5.96e-08, 0.8371, 0.05921, 0.8367, 0.06859, 0.8663, 0.06859, 0.8663, 0.0787, 0.8367, 0.0787, 0.8367, 0.0787, 0.8663, 0.0787, 0.8663, 0.08882, 0.8367, 0.08882, 0.8219, 0.225, 0.8219, 0.1658, 0.8269, 0.1658, 0.8269, 0.225, 0.8269, 0.225, 0.8269, 0.1658, 0.832, 0.1658, 0.832, 0.225, 0.832, 0.225, 0.832, 0.1658, 0.8371, 0.1658, 0.8371, 0.225, 0.8663, 0.1564, 0.8367, 0.1564, 0.8367, 0.1463, 0.8663, 0.1463, 0.8663, 0.1463, 0.8367, 0.1463, 0.8367, 0.1362, 0.8663, 0.1362, 0.7819, 5.96e-08, 0.7819, 0.05921, 0.7769, 0.05921, 0.7769, 5.96e-08, 0.7769, 5.96e-08, 0.7769, 0.05921, 0.7718, 0.05921, 0.7718, 5.96e-08, 0.7718, 5.96e-08, 0.7718, 0.05921, 0.7668, 0.05921, 0.7668, 5.96e-08, 0.7375, 0.06859, 0.7671, 0.06859, 0.7671, 0.0787, 0.7375, 0.0787, 0.7375, 0.0787, 0.7671, 0.0787, 0.7671, 0.08882, 0.7375, 0.08882, 0.7819, 0.1658, 0.7819, 0.225, 0.7769, 0.225, 0.7769, 0.1658, 0.7769, 0.1658, 0.7769, 0.225, 0.7718, 0.225, 0.7718, 0.1658, 0.7718, 0.1658, 0.7718, 0.225, 0.7668, 0.225, 0.7668, 0.1658, 0.7671, 0.1564, 0.7375, 0.1564, 0.7375, 0.1463, 0.7671, 0.1463, 0.7671, 0.1463, 0.7375, 0.1463, 0.7375, 0.1362, 0.7671, 0.1362, 0.8219, 5.96e-08, 0.8219, 0.05921, 0.7819, 0.05921, 0.7819, 5.96e-08])
me_cube_021.materials.append(mat_facematerial)
me_cube_021.use_remesh_fix_poles = True
me_cube_021.use_remesh_preserve_attributes = False
me_cube_021.update()
me_cube_022 = bpy.data.meshes.new('Cube.022')
me_cube_022.from_pydata([(-0.002, -0.0027, -0.0036), (-0.002, -0.0047, -0.0016), (-0.002, -0.003383, -0.003585), (-0.002, -0.004048, -0.003432), (-0.002, -0.004532, -0.002948), (-0.002, -0.004685, -0.002283), (-0.002, -0.0047, 0.0016), (-0.002, -0.0027, 0.0036), (-0.002, -0.004685, 0.002283), (-0.002, -0.004532, 0.002948), (-0.002, -0.004048, 0.003432), (-0.002, -0.003383, 0.003585), (-0.002, 0.0047, -0.0016), (-0.002, 0.0027, -0.0036), (-0.002, 0.004685, -0.002283), (-0.002, 0.004532, -0.002948), (-0.002, 0.004048, -0.003432), (-0.002, 0.003383, -0.003585), (-0.002, 0.0027, 0.0036), (-0.002, 0.0047, 0.0016), (-0.002, 0.003383, 0.003585), (-0.002, 0.004048, 0.003432), (-0.002, 0.004532, 0.002948), (-0.002, 0.004685, 0.002283), (0.001, -0.0047, -0.0016), (0.001, -0.0027, -0.0036), (0.001, -0.004685, -0.002283), (0.001, -0.004532, -0.002948), (0.001, -0.004048, -0.003432), (0.001, -0.003383, -0.003585), (0.001, -0.0027, 0.0036), (0.001, -0.0047, 0.0016), (0.001, -0.003383, 0.003585), (0.001, -0.004048, 0.003432), (0.001, -0.004532, 0.002948), (0.001, -0.004685, 0.002283), (0.001, 0.0027, -0.0036), (0.001, 0.0047, -0.0016), (0.001, 0.003383, -0.003585), (0.001, 0.004048, -0.003432), (0.001, 0.004532, -0.002948), (0.001, 0.004685, -0.002283), (0.001, 0.0047, 0.0016), (0.001, 0.0027, 0.0036), (0.001, 0.004685, 0.002283), (0.001, 0.004532, 0.002948), (0.001, 0.004048, 0.003432), (0.001, 0.003383, 0.003585)], [], [(24, 31, 6, 1), (36, 38, 39, 40, 41, 37, 42, 44, 45, 46, 47, 43, 30, 32, 33, 34, 35, 31, 24, 26, 27, 28, 29, 25), (43, 18, 7, 30), (12, 19, 42, 37), (36, 13, 17, 38), (38, 17, 16, 39), (39, 16, 15, 40), (40, 15, 14, 41), (41, 14, 12, 37), (18, 43, 47, 20), (20, 47, 46, 21), (21, 46, 45, 22), (22, 45, 44, 23), (23, 44, 42, 19), (0, 25, 29, 2), (2, 29, 28, 3), (3, 28, 27, 4), (4, 27, 26, 5), (5, 26, 24, 1), (30, 7, 11, 32), (32, 11, 10, 33), (33, 10, 9, 34), (34, 9, 8, 35), (35, 8, 6, 31), (13, 36, 25, 0)])
me_cube_022.polygons.foreach_set('use_smooth', [True] * 25)
_uv = me_cube_022.uv_layers.new(name='UVMap')
_uv.uv.foreach_set('vector', [0.9008, 0.08882, 0.9008, 0.1362, 0.8712, 0.1362, 0.8712, 0.08882, 0.9556, 0.05921, 0.9606, 0.05943, 0.9656, 0.0617, 0.9691, 0.06885, 0.9703, 0.07871, 0.9704, 0.08882, 0.9704, 0.1362, 0.9703, 0.1463, 0.9691, 0.1561, 0.9656, 0.1633, 0.9606, 0.1656, 0.9556, 0.1658, 0.9156, 0.1658, 0.9106, 0.1656, 0.9056, 0.1633, 0.9021, 0.1561, 0.9009, 0.1463, 0.9008, 0.1362, 0.9008, 0.08882, 0.9009, 0.07871, 0.9021, 0.06885, 0.9056, 0.0617, 0.9106, 0.05943, 0.9156, 0.05921, 0.9556, 0.1658, 0.9556, 0.225, 0.9156, 0.225, 0.9156, 0.1658, 1.0, 0.08882, 1.0, 0.1362, 0.9704, 0.1362, 0.9704, 0.08882, 0.9556, 0.05921, 0.9556, 5.96e-08, 0.9606, 5.96e-08, 0.9606, 0.05921, 0.9606, 0.05921, 0.9606, 5.96e-08, 0.9657, 5.96e-08, 0.9657, 0.05921, 0.9657, 0.05921, 0.9657, 5.96e-08, 0.9708, 5.96e-08, 0.9708, 0.05921, 0.9704, 0.06859, 1.0, 0.06859, 1.0, 0.0787, 0.9704, 0.0787, 0.9704, 0.0787, 1.0, 0.0787, 1.0, 0.08882, 0.9704, 0.08882, 0.9556, 0.225, 0.9556, 0.1658, 0.9606, 0.1658, 0.9606, 0.225, 0.9606, 0.225, 0.9606, 0.1658, 0.9657, 0.1658, 0.9657, 0.225, 0.9657, 0.225, 0.9657, 0.1658, 0.9708, 0.1658, 0.9708, 0.225, 1.0, 0.1564, 0.9704, 0.1564, 0.9704, 0.1463, 1.0, 0.1463, 1.0, 0.1463, 0.9704, 0.1463, 0.9704, 0.1362, 1.0, 0.1362, 0.9156, 5.96e-08, 0.9156, 0.05921, 0.9106, 0.05921, 0.9106, 5.96e-08, 0.9106, 5.96e-08, 0.9106, 0.05921, 0.9055, 0.05921, 0.9055, 5.96e-08, 0.9055, 5.96e-08, 0.9055, 0.05921, 0.9005, 0.05921, 0.9005, 5.96e-08, 0.8712, 0.06859, 0.9008, 0.06859, 0.9008, 0.0787, 0.8712, 0.0787, 0.8712, 0.0787, 0.9008, 0.0787, 0.9008, 0.08882, 0.8712, 0.08882, 0.9156, 0.1658, 0.9156, 0.225, 0.9106, 0.225, 0.9106, 0.1658, 0.9106, 0.1658, 0.9106, 0.225, 0.9055, 0.225, 0.9055, 0.1658, 0.9055, 0.1658, 0.9055, 0.225, 0.9005, 0.225, 0.9005, 0.1658, 0.9008, 0.1564, 0.8712, 0.1564, 0.8712, 0.1463, 0.9008, 0.1463, 0.9008, 0.1463, 0.8712, 0.1463, 0.8712, 0.1362, 0.9008, 0.1362, 0.9556, 5.96e-08, 0.9556, 0.05921, 0.9156, 0.05921, 0.9156, 5.96e-08])
me_cube_022.materials.append(mat_facematerial)
me_cube_022.use_remesh_fix_poles = True
me_cube_022.use_remesh_preserve_attributes = False
me_cube_022.update()
me_plane_008 = bpy.data.meshes.new('Plane.008')
me_plane_008.from_pydata([(-0.01, 0.0, 0.0), (0.01, 0.0, 0.0)], [(1, 0)], [])
_uv = me_plane_008.uv_layers.new(name='UVMap')
_uv.uv.foreach_set('vector', [])
me_plane_008.use_remesh_fix_poles = True
me_plane_008.use_remesh_preserve_attributes = False
me_plane_008.update()
me_plane_009 = bpy.data.meshes.new('Plane.009')
me_plane_009.from_pydata([(-0.01, 0.0, 0.0), (0.01, 0.0, 0.0)], [(1, 0)], [])
_uv = me_plane_009.uv_layers.new(name='UVMap')
_uv.uv.foreach_set('vector', [])
me_plane_009.use_remesh_fix_poles = True
me_plane_009.use_remesh_preserve_attributes = False
me_plane_009.update()
me_plane_010 = bpy.data.meshes.new('Plane.010')
me_plane_010.from_pydata([(-0.01, 0.0, 0.0), (0.01, 0.0, 0.0)], [(1, 0)], [])
_uv = me_plane_010.uv_layers.new(name='UVMap')
_uv.uv.foreach_set('vector', [])
me_plane_010.use_remesh_fix_poles = True
me_plane_010.use_remesh_preserve_attributes = False
me_plane_010.update()

# ---- objects
ob_face = bpy.data.objects.new('Face', me_plane)
ob_gnc255display1 = bpy.data.objects.new('GNC255Display1', me_plane_003)
ob_gnc255display2 = bpy.data.objects.new('GNC255Display2', me_plane_004)
ob_gnc255display3 = bpy.data.objects.new('GNC255Display3', me_plane_005)
ob_monitorbutton = bpy.data.objects.new('MonitorButton', me_cube_006)
ob_commvolumeknob = bpy.data.objects.new('CommVolumeKnob', me_cylinder)
ob_outertuneknob = bpy.data.objects.new('OuterTuneKnob', me_cylinder_002)
ob_innertuneknob = bpy.data.objects.new('InnerTuneKnob', me_cylinder_003)
ob_case = bpy.data.objects.new('Case', me_plane_007)
ob_navvolumeknob = bpy.data.objects.new('NavVolumeKnob', me_cylinder_007)
ob_commnavbutton = bpy.data.objects.new('CommNavButton', me_cube_016)
ob_obsbutton = bpy.data.objects.new('OBSButton', me_cube_017)
ob_tofrombutton = bpy.data.objects.new('ToFromButton', me_cube_018)
ob_funcbutton = bpy.data.objects.new('FuncButton', me_cube_019)
ob_clearbutton = bpy.data.objects.new('ClearButton', me_cube_020)
ob_enterbutton = bpy.data.objects.new('EnterButton', me_cube_021)
ob_flipflopbutton = bpy.data.objects.new('FlipFlopButton', me_cube_022)
ob_commvolumeknobaxis = bpy.data.objects.new('CommVolumeKnobAxis', me_plane_008)
ob_navvolumeknobaxis = bpy.data.objects.new('NavVolumeKnobAxis', me_plane_009)
ob_tuneknobaxis = bpy.data.objects.new('TuneKnobAxis', me_plane_010)

# ---- transforms, parenting, visibility, modifiers, constraints
ob_face.location = (0.0, 0.0, 0.0)
_m = ob_face.modifiers.new('Auto Smooth', 'NODES')
_m.node_group = ng_auto_smooth
_gi = [s.identifier for s in ng_auto_smooth.interface.items_tree if s.item_type == 'SOCKET' and s.in_out == 'INPUT']
_m[_gi[1]] = 0.6981  # Angle
ob_gnc255display1.location = (0.0, 0.0, 0.0)
ob_gnc255display2.location = (0.0, 0.0, 0.0)
ob_gnc255display3.location = (0.0, 0.0, 0.0)
ob_monitorbutton.location = (0.002, -0.054, 0.0043)
_m = ob_monitorbutton.modifiers.new('Auto Smooth', 'NODES')
_m.node_group = ng_auto_smooth
_gi = [s.identifier for s in ng_auto_smooth.interface.items_tree if s.item_type == 'SOCKET' and s.in_out == 'INPUT']
_m[_gi[1]] = 0.8727  # Angle
ob_commvolumeknob.location = (0.006, -0.067, 0.0115)
_m = ob_commvolumeknob.modifiers.new('Auto Smooth', 'NODES')
_m.node_group = ng_auto_smooth
_gi = [s.identifier for s in ng_auto_smooth.interface.items_tree if s.item_type == 'SOCKET' and s.in_out == 'INPUT']
_m[_gi[1]] = 0.5236  # Angle
ob_outertuneknob.location = (0.006, 0.069, -0.011)
ob_outertuneknob.scale = (1.0, 1.778, 1.778)
_m = ob_outertuneknob.modifiers.new('Auto Smooth', 'NODES')
_m.node_group = ng_auto_smooth
_gi = [s.identifier for s in ng_auto_smooth.interface.items_tree if s.item_type == 'SOCKET' and s.in_out == 'INPUT']
_m[_gi[1]] = 0.5236  # Angle
ob_innertuneknob.location = (0.019, 0.069, -0.011)
ob_innertuneknob.scale = (1.167, 1.333, 1.333)
_m = ob_innertuneknob.modifiers.new('Auto Smooth', 'NODES')
_m.node_group = ng_auto_smooth
_gi = [s.identifier for s in ng_auto_smooth.interface.items_tree if s.item_type == 'SOCKET' and s.in_out == 'INPUT']
_m[_gi[1]] = 0.5236  # Angle
ob_case.location = (0.0, 0.0, 0.0)
_m = ob_case.modifiers.new('Auto Smooth', 'NODES')
_m.node_group = ng_auto_smooth
_gi = [s.identifier for s in ng_auto_smooth.interface.items_tree if s.item_type == 'SOCKET' and s.in_out == 'INPUT']
_m[_gi[1]] = 0.6981  # Angle
ob_navvolumeknob.location = (0.006, -0.067, -0.012)
_m = ob_navvolumeknob.modifiers.new('Auto Smooth', 'NODES')
_m.node_group = ng_auto_smooth
_gi = [s.identifier for s in ng_auto_smooth.interface.items_tree if s.item_type == 'SOCKET' and s.in_out == 'INPUT']
_m[_gi[1]] = 0.5236  # Angle
ob_commnavbutton.location = (0.002, -0.0467, -0.015)
_m = ob_commnavbutton.modifiers.new('Auto Smooth', 'NODES')
_m.node_group = ng_auto_smooth
_gi = [s.identifier for s in ng_auto_smooth.interface.items_tree if s.item_type == 'SOCKET' and s.in_out == 'INPUT']
_m[_gi[1]] = 0.8727  # Angle
ob_obsbutton.location = (0.002, -0.0292, -0.015)
_m = ob_obsbutton.modifiers.new('Auto Smooth', 'NODES')
_m.node_group = ng_auto_smooth
_gi = [s.identifier for s in ng_auto_smooth.interface.items_tree if s.item_type == 'SOCKET' and s.in_out == 'INPUT']
_m[_gi[1]] = 0.8727  # Angle
ob_tofrombutton.location = (0.002, -0.0117, -0.015)
_m = ob_tofrombutton.modifiers.new('Auto Smooth', 'NODES')
_m.node_group = ng_auto_smooth
_gi = [s.identifier for s in ng_auto_smooth.interface.items_tree if s.item_type == 'SOCKET' and s.in_out == 'INPUT']
_m[_gi[1]] = 0.8727  # Angle
ob_funcbutton.location = (0.002, 0.0117, -0.015)
_m = ob_funcbutton.modifiers.new('Auto Smooth', 'NODES')
_m.node_group = ng_auto_smooth
_gi = [s.identifier for s in ng_auto_smooth.interface.items_tree if s.item_type == 'SOCKET' and s.in_out == 'INPUT']
_m[_gi[1]] = 0.8727  # Angle
ob_clearbutton.location = (0.002, 0.0292, -0.015)
_m = ob_clearbutton.modifiers.new('Auto Smooth', 'NODES')
_m.node_group = ng_auto_smooth
_gi = [s.identifier for s in ng_auto_smooth.interface.items_tree if s.item_type == 'SOCKET' and s.in_out == 'INPUT']
_m[_gi[1]] = 0.8727  # Angle
ob_enterbutton.location = (0.002, 0.0467, -0.015)
_m = ob_enterbutton.modifiers.new('Auto Smooth', 'NODES')
_m.node_group = ng_auto_smooth
_gi = [s.identifier for s in ng_auto_smooth.interface.items_tree if s.item_type == 'SOCKET' and s.in_out == 'INPUT']
_m[_gi[1]] = 0.8727  # Angle
ob_flipflopbutton.location = (0.002, 0.054, 0.0043)
_m = ob_flipflopbutton.modifiers.new('Auto Smooth', 'NODES')
_m.node_group = ng_auto_smooth
_gi = [s.identifier for s in ng_auto_smooth.interface.items_tree if s.item_type == 'SOCKET' and s.in_out == 'INPUT']
_m[_gi[1]] = 0.8727  # Angle
ob_commvolumeknobaxis.location = (0.006, -0.067, 0.0115)
ob_navvolumeknobaxis.location = (0.006, -0.067, -0.012)
ob_tuneknobaxis.location = (0.006, 0.069, -0.011)
ob_tuneknobaxis.scale = (2.5, 1.0, 1.0)

# ---- collection membership
scene.collection.objects.link(ob_face)
scene.collection.objects.link(ob_gnc255display1)
scene.collection.objects.link(ob_gnc255display2)
scene.collection.objects.link(ob_gnc255display3)
scene.collection.objects.link(ob_monitorbutton)
scene.collection.objects.link(ob_commvolumeknob)
scene.collection.objects.link(ob_outertuneknob)
scene.collection.objects.link(ob_innertuneknob)
scene.collection.objects.link(ob_case)
scene.collection.objects.link(ob_navvolumeknob)
scene.collection.objects.link(ob_commnavbutton)
scene.collection.objects.link(ob_obsbutton)
scene.collection.objects.link(ob_tofrombutton)
scene.collection.objects.link(ob_funcbutton)
scene.collection.objects.link(ob_clearbutton)
scene.collection.objects.link(ob_enterbutton)
scene.collection.objects.link(ob_flipflopbutton)
scene.collection.objects.link(ob_commvolumeknobaxis)
scene.collection.objects.link(ob_navvolumeknobaxis)
scene.collection.objects.link(ob_tuneknobaxis)

# ---- scene / render settings (as saved in the file)
scene.frame_start = 1; scene.frame_end = 250; scene.frame_set(0)
scene.render.engine = 'BLENDER_EEVEE_NEXT'
scene.render.image_settings.exr_codec = 'NONE'
scene.render.simplify_subdivision_render = 0
scene.render.simplify_child_particles_render = 0.0
scene.cycles.use_denoising = False
scene.cycles.samples = 128
scene.cycles.sampling_pattern = 'TABULATED_SOBOL'
scene.cycles.use_adaptive_sampling = False
scene.cycles.use_light_tree = False
scene.view_settings.view_transform = 'Standard'
bpy.context.view_layer.update()

# ---- added for rendering (the .blend has no active camera and no usable light): camera, sun + grey world if the file has none
cam_auto = bpy.data.cameras.new('AutoCamera')
cam_auto.lens = 50.0
cam_auto.sensor_width = 36.0
cam_auto.clip_end = 1000.0
ob_auto_camera = bpy.data.objects.new('AutoCamera', cam_auto)
scene.collection.objects.link(ob_auto_camera)
ob_auto_camera.location = (0.191045, -0.222054, 0.148036)
ob_auto_camera.rotation_euler = (1.09748, -7.21219e-08, 0.694738)
scene.camera = ob_auto_camera
light_auto_sun = bpy.data.lights.new('AutoSun', 'SUN')
light_auto_sun.energy = 3.0
light_auto_sun.angle = 0.0523599
ob_auto_sun = bpy.data.objects.new('AutoSun', light_auto_sun)
scene.collection.objects.link(ob_auto_sun)
ob_auto_sun.rotation_euler = (0.872665, 0.174533, 0.523599)
if scene.world is None:
    world_auto = bpy.data.worlds.new('AutoWorld')
    world_auto.color = (0.3, 0.3, 0.3)
    scene.world = world_auto
bpy.context.view_layer.update()
